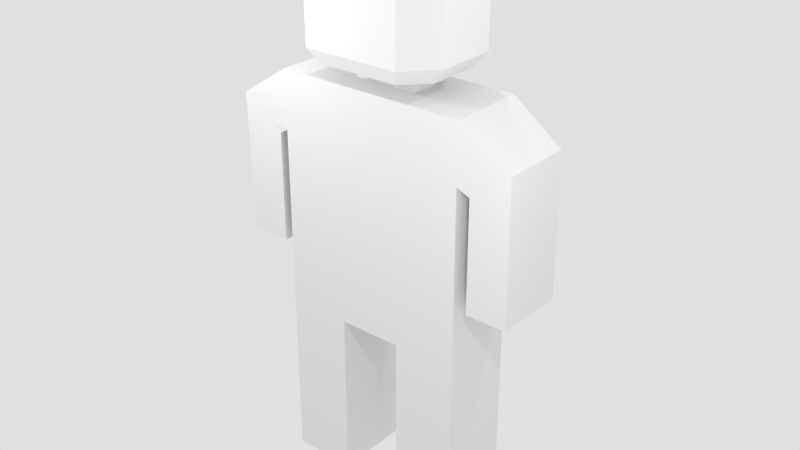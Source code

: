 # Source: knight.blend  (saved by Blender 2.70.0; exported with 4.5.12 LTS)
import bpy
from mathutils import Matrix  # noqa: F401  (used for matrix-valued properties, if any)

bpy.ops.wm.read_factory_settings(use_empty=True)
scene = bpy.context.scene
scene.name = 'Scene'

# ---- collections
col_collection_1 = bpy.data.collections.new('Collection 1'); scene.collection.children.link(col_collection_1)

# ---- materials (node trees are filled in below, after node groups)
mat_material = bpy.data.materials.new('Material')
mat_material.alpha_threshold = 0.0
mat_material.use_transparent_shadow = False
mat_material.roughness = 0.5
mat_material.line_color = (0.0, 0.0, 0.0, 1.0)

# ---- material node trees

# ---- world
world_world = bpy.data.worlds.new('World'); scene.world = world_world
world_world.color = (0.7484, 0.7484, 0.7484)
world_world.use_sun_shadow = False
world_world.sun_shadow_jitter_overblur = 0.0
world_world.cycles.sampling_method = 'MANUAL'
world_world.cycles.sample_map_resolution = 256

# ---- lights
light_point_001 = bpy.data.lights.new('Point.001', 'POINT')
light_point_001.transmission_factor = 0.0
light_point_001.energy = 100.0
light_point_001.shadow_buffer_clip_start = 0.5
light_point_001.shadow_soft_size = 0.1
light_point_001.shadow_maximum_resolution = 0.006
light_point_001.use_absolute_resolution = True
light_point_001.cycles.use_multiple_importance_sampling = False
light_point = bpy.data.lights.new('Point', 'POINT')
light_point.transmission_factor = 0.0
light_point.energy = 100.0
light_point.shadow_buffer_clip_start = 0.5
light_point.shadow_soft_size = 0.1
light_point.shadow_maximum_resolution = 0.006
light_point.use_absolute_resolution = True
light_point.cycles.use_multiple_importance_sampling = False
light_point_002 = bpy.data.lights.new('Point.002', 'POINT')
light_point_002.transmission_factor = 0.0
light_point_002.energy = 100.0
light_point_002.shadow_buffer_clip_start = 0.5
light_point_002.shadow_soft_size = 0.1
light_point_002.shadow_maximum_resolution = 0.006
light_point_002.use_absolute_resolution = True
light_point_002.cycles.use_multiple_importance_sampling = False
light_point_003 = bpy.data.lights.new('Point.003', 'POINT')
light_point_003.transmission_factor = 0.0
light_point_003.energy = 100.0
light_point_003.shadow_buffer_clip_start = 0.5
light_point_003.shadow_soft_size = 0.1
light_point_003.shadow_maximum_resolution = 0.006
light_point_003.use_absolute_resolution = True
light_point_003.cycles.use_multiple_importance_sampling = False

# ---- meshes
me_cube = bpy.data.meshes.new('Cube')
me_cube.from_pydata([(1.0, -0.3982, -1.0), (-1.0, -0.3982, -1.0), (-1.0, 0.3982, -1.0), (1.0, 0.3982, 1.465), (1.0, -0.3982, 1.465), (-1.0, -0.3982, 1.465), (-1.0, 0.3982, 1.465), (0.3333, 0.3982, -1.0), (0.3333, -0.3982, -1.0), (0.3333, 0.3982, 1.465), (-0.3333, 0.3982, 1.465), (0.3333, -0.3982, 1.465), (-0.3333, -0.3982, 1.465), (-1.0, -0.1327, -1.0), (1.0, 0.1327, 1.465), (1.0, -0.1327, 1.465), (-1.0, -0.1327, 1.465), (-1.0, 0.1327, 1.465), (0.3333, -0.1327, -1.0), (-0.3333, 0.1327, -1.0), (0.3333, 0.1327, 1.465), (0.3333, -0.1327, 1.465), (-0.3333, 0.1327, 1.465), (-0.3333, -0.1327, 1.465), (1.0, 0.3982, -1.0), (-0.3333, 0.3982, -1.0), (-0.3333, -0.3982, -1.0), (1.0, 0.1327, -1.0), (1.0, -0.1327, -1.0), (-1.0, 0.1327, -1.0), (0.3333, 0.1327, -1.0), (-0.3333, -0.1327, -1.0), (1.0, 0.3982, -2.8), (1.0, -0.3982, -2.8), (-1.0, -0.3982, -2.8), (-1.0, 0.3982, -2.8), (0.3333, 0.3982, -2.8), (-0.3333, 0.3982, -2.8), (0.3333, -0.3982, -2.8), (-0.3333, -0.3982, -2.8), (1.0, 0.1327, -2.8), (1.0, -0.1327, -2.8), (-1.0, -0.1327, -2.8), (-1.0, 0.1327, -2.8), (0.3333, -0.1327, -2.8), (0.3333, 0.1327, -2.8), (-0.3333, -0.1327, -2.8), (-0.3333, 0.1327, -2.8), (-1.0, -0.3982, -1.591), (-1.0, -0.3982, -2.191), (-0.3333, -0.3982, -2.191), (-0.3333, -0.3982, -1.591), (-1.0, -0.1327, -2.191), (-1.0, -0.1327, -1.591), (-1.0, 0.1327, -1.591), (-1.0, 0.1327, -2.191), (-0.3333, 0.3982, -2.191), (-0.3333, 0.3982, -1.591), (-0.3333, 0.1327, -1.591), (-0.3333, 0.1327, -2.191), (-1.0, 0.3982, -1.591), (-1.0, 0.3982, -2.191), (-0.3333, -0.1327, -2.191), (-0.3333, -0.1327, -1.591), (0.3333, 0.1327, -1.6), (0.3333, 0.1327, -2.2), (0.3333, -0.1327, -2.2), (0.3333, -0.1327, -1.6), (1.0, -0.1327, -2.2), (1.0, -0.1327, -1.6), (1.0, -0.3982, -1.6), (1.0, -0.3982, -2.2), (1.0, 0.1327, -2.2), (1.0, 0.1327, -1.6), (0.3333, -0.3982, -1.6), (0.3333, -0.3982, -2.2), (1.0, 0.3982, -2.2), (1.0, 0.3982, -1.6), (0.3333, 0.3982, -1.6), (0.3333, 0.3982, -2.2), (1.0, 0.3982, 0.8606), (1.0, -0.3982, 0.8606), (-1.0, -0.3982, 0.8606), (-1.0, 0.3982, 0.8606), (0.3333, -0.3982, 0.8606), (-0.3333, -0.3982, 0.8606), (0.3333, 0.3982, 0.8606), (-0.3333, 0.3982, 0.8606), (1.0, 0.1327, 0.8606), (1.0, -0.1327, 0.8606), (-1.0, -0.1327, 0.8606), (-1.0, 0.1327, 0.8606), (1.529, 0.3717, 1.098), (1.529, -0.3717, 1.098), (-1.572, -0.3717, 1.098), (-1.572, 0.3717, 1.098), (1.529, 0.1239, 1.098), (1.529, -0.1239, 1.098), (-1.572, -0.1239, 1.098), (-1.572, 0.1239, 1.098), (1.119, 0.3717, 0.7859), (1.119, -0.3717, 0.7859), (-1.119, -0.3717, 0.7859), (-1.119, 0.3717, 0.7859), (1.119, 0.1239, 0.7859), (1.119, -0.1239, 0.7859), (-1.119, -0.1239, 0.7859), (-1.119, 0.1239, 0.7859), (1.551, 0.3717, -0.3653), (1.551, -0.3717, -0.3653), (-1.551, -0.3717, -0.3653), (-1.551, 0.3717, -0.3653), (1.551, 0.1239, -0.3653), (1.551, -0.1239, -0.3653), (-1.551, -0.1239, -0.3653), (-1.551, 0.1239, -0.3653), (1.119, 0.3717, -0.3653), (1.119, -0.3717, -0.3653), (-1.119, -0.3717, -0.3653), (-1.119, 0.3717, -0.3653), (1.119, 0.1239, -0.3653), (1.119, -0.1239, -0.3653), (-1.119, -0.1239, -0.3653), (-1.119, 0.1239, -0.3653), (1.0, 0.3982, 1.062), (1.0, 0.3982, 1.263), (1.0, -0.3982, 1.062), (1.0, -0.3982, 1.263), (-1.0, -0.3982, 1.062), (-1.0, -0.3982, 1.263), (-1.0, 0.3982, 1.062), (-1.0, 0.3982, 1.263), (0.3333, 0.3982, 1.062), (0.3333, 0.3982, 1.263), (-0.3333, 0.3982, 1.062), (-0.3333, 0.3982, 1.263), (0.3333, -0.3982, 1.062), (0.3333, -0.3982, 1.263), (-0.3333, -0.3982, 1.062), (-0.3333, -0.3982, 1.263), (1.255, 0.3717, 0.8898), (1.392, 0.3717, 0.9937), (1.255, -0.3717, 0.8898), (1.392, -0.3717, 0.9937), (-1.27, -0.3717, 0.8898), (-1.421, -0.3717, 0.9937), (-1.27, 0.3717, 0.8898), (-1.421, 0.3717, 0.9937), (1.263, 0.3717, -0.3653), (1.407, 0.3717, -0.3653), (1.263, -0.3717, -0.3653), (1.407, -0.3717, -0.3653), (-1.263, -0.3717, -0.3653), (-1.407, -0.3717, -0.3653), (-1.263, 0.3717, -0.3653), (-1.407, 0.3717, -0.3653), (1.263, 0.1239, -0.3653), (1.407, 0.1239, -0.3653), (1.263, -0.1239, -0.3653), (1.407, -0.1239, -0.3653), (-1.263, -0.1239, -0.3653), (-1.407, -0.1239, -0.3653), (-1.263, 0.1239, -0.3653), (-1.407, 0.1239, -0.3653), (0.3333, 0.1327, 1.581), (0.3333, -0.1327, 1.581), (-0.3333, 0.1327, 1.581), (-0.3333, -0.1327, 1.581), (0.6462, 0.2573, 1.66), (0.6462, -0.2573, 1.66), (-0.6462, 0.2573, 1.66), (-0.6462, -0.2573, 1.66), (0.602, 0.2397, 2.674), (0.602, -0.2397, 2.674), (-0.602, 0.2397, 2.674), (-0.602, -0.2397, 2.674), (0.3408, 0.1357, 2.783), (0.3408, -0.1357, 2.783), (-0.3408, 0.1357, 2.783), (-0.3408, -0.1357, 2.783), (-1.556, -0.3717, -0.03853), (-1.119, -0.3717, -0.03853), (-1.556, -0.1239, -0.03853), (-1.556, 0.1239, -0.03853), (-1.119, -0.1239, -0.03853), (-1.556, 0.3717, -0.03853), (-1.119, 0.3717, -0.03853), (-1.119, 0.1239, -0.03853), (-1.264, -0.3717, -0.03853), (-1.41, -0.3717, -0.03853), (-1.41, 0.3717, -0.03853), (-1.264, 0.3717, -0.03853), (1.545, 0.3717, -0.03853), (1.119, 0.3717, -0.03853), (1.545, 0.1239, -0.03853), (1.545, -0.1239, -0.03853), (1.119, 0.1239, -0.03853), (1.119, -0.3717, -0.03853), (1.119, -0.1239, -0.03853), (1.545, -0.3717, -0.03853), (1.261, 0.3717, -0.03853), (1.403, 0.3717, -0.03853), (1.403, -0.3717, -0.03853), (1.261, -0.3717, -0.03853), (-0.1111, 0.3982, 1.465), (0.1111, 0.3982, 1.465), (-0.1111, -0.3982, 1.465), (0.1111, -0.3982, 1.465), (-0.1111, 0.1327, 1.465), (0.1111, 0.1327, 1.465), (-0.1111, -0.1327, 1.465), (0.1111, -0.1327, 1.465), (0.1111, -0.3982, 0.8606), (-0.1111, -0.3982, 0.8606), (0.1111, 0.3982, 0.8606), (-0.1111, 0.3982, 0.8606), (0.1111, -0.3982, 1.062), (-0.1111, -0.3982, 1.062), (0.1111, -0.3982, 1.263), (-0.1111, -0.3982, 1.263), (0.1111, 0.3982, 1.263), (-0.1111, 0.3982, 1.263), (0.1111, 0.3982, 1.062), (-0.1111, 0.3982, 1.062), (-0.1111, 0.1327, 1.581), (0.1111, 0.1327, 1.581), (-0.1111, -0.1327, 1.581), (0.1111, -0.1327, 1.581), (-0.4205, 0.5023, 1.66), (0.4205, 0.5023, 1.66), (-0.4205, -0.5023, 1.66), (0.4205, -0.5023, 1.66), (-0.3917, 0.4679, 2.674), (0.3917, 0.4679, 2.674), (-0.3917, -0.4679, 2.674), (0.3917, -0.4679, 2.674), (-0.1136, 0.1357, 2.783), (0.1136, 0.1357, 2.783), (-0.1136, -0.1357, 2.783), (0.1136, -0.1357, 2.783), (-0.1111, 0.3982, -1.0), (0.1111, 0.3982, -1.0), (-0.1111, -0.3982, -1.0), (0.1111, -0.3982, -1.0), (0.1111, 0.1327, -1.0), (-0.1111, 0.1327, -1.0), (0.1111, -0.1327, -1.0), (-0.1111, -0.1327, -1.0), (-0.7795, -0.3104, 2.494), (0.7795, -0.3104, 2.494), (0.7795, 0.3104, 2.494), (-0.7795, 0.3104, 2.494), (-0.5072, -0.6059, 2.494), (0.5072, -0.6059, 2.494), (0.5072, 0.6059, 2.494), (-0.5072, 0.6059, 2.494), (-0.7788, -0.3101, 1.822), (0.7788, 0.3101, 1.822), (0.7788, -0.3101, 1.822), (-0.7788, 0.3101, 1.822), (-0.5068, -0.6054, 1.822), (0.5068, -0.6054, 1.822), (0.5068, 0.6054, 1.822), (-0.5068, 0.6054, 1.822)], [], [(23, 16, 5, 12), (129, 5, 94, 145), (139, 12, 5, 129), (15, 4, 93, 97), (15, 21, 11, 4), (210, 23, 12, 206), (127, 4, 11, 137), (219, 206, 12, 139), (10, 6, 17, 22), (22, 17, 16, 23), (88, 80, 100, 104), (3, 14, 96, 92), (90, 82, 102, 106), (5, 16, 98, 94), (3, 9, 20, 14), (14, 20, 21, 15), (204, 10, 22, 208), (211, 21, 165, 227), (56, 59, 47, 37), (72, 68, 41, 40), (52, 55, 43, 42), (68, 71, 33, 41), (66, 65, 45, 44), (50, 49, 34, 39), (46, 39, 34, 42), (41, 33, 38, 44), (37, 47, 43, 35), (47, 46, 42, 43), (32, 40, 45, 36), (40, 41, 44, 45), (71, 75, 38, 33), (55, 61, 35, 43), (62, 50, 39, 46), (61, 56, 37, 35), (75, 66, 44, 38), (49, 52, 42, 34), (76, 72, 40, 32), (65, 79, 36, 45), (79, 76, 32, 36), (59, 62, 46, 47), (57, 58, 59, 56), (53, 54, 55, 52), (51, 48, 49, 50), (54, 60, 61, 55), (31, 26, 51, 63), (63, 51, 50, 62), (60, 57, 56, 61), (48, 53, 52, 49), (58, 63, 62, 59), (27, 28, 69, 73), (73, 69, 68, 72), (69, 70, 71, 68), (67, 64, 65, 66), (70, 74, 75, 71), (74, 67, 66, 75), (24, 27, 73, 77), (77, 73, 72, 76), (64, 78, 79, 65), (78, 77, 76, 79), (134, 87, 83, 130), (0, 81, 84, 8), (124, 80, 86, 132), (223, 215, 87, 134), (1, 82, 90, 13), (183, 185, 111, 115), (184, 181, 118, 122), (194, 195, 113, 112), (182, 183, 115, 114), (201, 192, 108, 149), (189, 180, 110, 153), (126, 81, 101, 142), (83, 91, 107, 103), (125, 3, 92, 141), (16, 17, 99, 98), (81, 89, 105, 101), (91, 90, 106, 107), (17, 6, 95, 99), (14, 15, 97, 96), (89, 88, 104, 105), (130, 83, 103, 146), (159, 113, 109, 151), (163, 115, 111, 155), (149, 108, 112, 157), (157, 112, 113, 159), (153, 110, 114, 161), (161, 114, 115, 163), (196, 193, 116, 120), (191, 186, 119, 154), (197, 198, 121, 117), (203, 197, 117, 150), (180, 182, 114, 110), (187, 184, 122, 123), (192, 194, 112, 108), (198, 196, 120, 121), (195, 199, 109, 113), (186, 187, 123, 119), (82, 128, 144, 102), (128, 129, 145, 144), (85, 138, 128, 82), (138, 139, 129, 128), (81, 126, 136, 84), (126, 127, 137, 136), (213, 217, 138, 85), (217, 219, 139, 138), (10, 135, 131, 6), (135, 134, 130, 131), (3, 125, 133, 9), (125, 124, 132, 133), (204, 221, 135, 10), (221, 223, 134, 135), (193, 200, 148, 116), (200, 201, 149, 148), (181, 188, 152, 118), (188, 189, 153, 152), (4, 127, 143, 93), (127, 126, 142, 143), (80, 124, 140, 100), (124, 125, 141, 140), (6, 131, 147, 95), (131, 130, 146, 147), (121, 158, 150, 117), (158, 159, 151, 150), (123, 162, 154, 119), (162, 163, 155, 154), (116, 148, 156, 120), (148, 149, 157, 156), (120, 156, 158, 121), (156, 157, 159, 158), (118, 152, 160, 122), (152, 153, 161, 160), (122, 160, 162, 123), (160, 161, 163, 162), (185, 190, 155, 111), (190, 191, 154, 155), (199, 202, 151, 109), (202, 203, 150, 151), (227, 165, 169, 231), (208, 22, 166, 224), (22, 23, 167, 166), (21, 20, 164, 165), (253, 249, 173, 235), (224, 166, 170, 228), (166, 167, 171, 170), (165, 164, 168, 169), (235, 173, 177, 239), (255, 251, 174, 232), (251, 248, 175, 174), (249, 250, 172, 173), (236, 178, 179, 238), (232, 174, 178, 236), (174, 175, 179, 178), (173, 172, 176, 177), (87, 25, 2, 83), (247, 242, 26, 31), (80, 24, 7, 86), (215, 240, 25, 87), (240, 245, 19, 25), (245, 247, 31, 19), (25, 19, 58, 57), (13, 29, 54, 53), (26, 1, 48, 51), (29, 2, 60, 54), (2, 25, 57, 60), (1, 13, 53, 48), (19, 31, 63, 58), (28, 0, 70, 69), (18, 30, 64, 67), (0, 8, 74, 70), (8, 18, 67, 74), (30, 7, 78, 64), (7, 24, 77, 78), (28, 89, 81, 0), (26, 85, 82, 1), (29, 91, 83, 2), (242, 213, 85, 26), (24, 80, 88, 27), (27, 88, 89, 28), (13, 90, 91, 29), (99, 95, 185, 183), (106, 102, 181, 184), (98, 99, 183, 182), (145, 94, 180, 189), (146, 103, 186, 191), (94, 98, 182, 180), (107, 106, 184, 187), (103, 107, 187, 186), (102, 144, 188, 181), (144, 145, 189, 188), (95, 147, 190, 185), (147, 146, 191, 190), (96, 97, 195, 194), (141, 92, 192, 201), (104, 100, 193, 196), (101, 105, 198, 197), (142, 101, 197, 203), (92, 96, 194, 192), (105, 104, 196, 198), (97, 93, 199, 195), (100, 140, 200, 193), (140, 141, 201, 200), (93, 143, 202, 199), (143, 142, 203, 202), (21, 211, 207, 11), (211, 210, 206, 207), (137, 11, 207, 218), (218, 207, 206, 219), (9, 205, 209, 20), (205, 204, 208, 209), (23, 210, 226, 167), (210, 211, 227, 226), (132, 86, 214, 222), (222, 214, 215, 223), (84, 136, 216, 212), (212, 216, 217, 213), (136, 137, 218, 216), (216, 218, 219, 217), (9, 133, 220, 205), (205, 220, 221, 204), (133, 132, 222, 220), (220, 222, 223, 221), (167, 226, 230, 171), (226, 227, 231, 230), (20, 209, 225, 164), (209, 208, 224, 225), (248, 252, 234, 175), (252, 253, 235, 234), (164, 225, 229, 168), (225, 224, 228, 229), (175, 234, 238, 179), (234, 235, 239, 238), (250, 254, 233, 172), (254, 255, 232, 233), (176, 237, 239, 177), (237, 236, 238, 239), (172, 233, 237, 176), (233, 232, 236, 237), (18, 8, 243, 246), (246, 243, 242, 247), (86, 7, 241, 214), (214, 241, 240, 215), (7, 30, 244, 241), (241, 244, 245, 240), (30, 18, 246, 244), (244, 246, 247, 245), (8, 84, 212, 243), (243, 212, 213, 242), (261, 258, 249, 253), (263, 259, 251, 255), (259, 256, 248, 251), (258, 257, 250, 249), (256, 260, 252, 248), (260, 261, 253, 252), (257, 262, 254, 250), (262, 263, 255, 254), (231, 169, 258, 261), (228, 170, 259, 263), (170, 171, 256, 259), (169, 168, 257, 258), (171, 230, 260, 256), (230, 231, 261, 260), (168, 229, 262, 257), (229, 228, 263, 262)])
_uv = me_cube.uv_layers.new(name='UVMap')
_uv.uv.foreach_set('vector', [0.09759, 0.8038, 0.004376, 0.8038, 0.004376, 0.7667, 0.09759, 0.7667, 0.3092, 0.9626, 0.3244, 0.9863, 0.2292, 0.9863, 0.2392, 0.9627, 0.4198, 0.9487, 0.4198, 0.9768, 0.3266, 0.9768, 0.3266, 0.9487, 0.8726, 0.1018, 0.8355, 0.1023, 0.838, 0.01225, 0.8726, 0.01177, 0.7961, 0.468, 0.7029, 0.468, 0.7029, 0.4309, 0.7961, 0.4309, 0.2715, 0.821, 0.2405, 0.821, 0.2405, 0.7839, 0.2715, 0.7839, 0.9652, 0.9247, 0.9652, 0.9528, 0.872, 0.9528, 0.872, 0.9247, 0.903, 0.955, 0.903, 0.9832, 0.872, 0.9832, 0.872, 0.955, 0.6626, 0.8251, 0.5694, 0.8251, 0.5694, 0.7879, 0.6626, 0.7879, 0.4504, 0.8604, 0.3572, 0.8604, 0.3572, 0.8232, 0.4504, 0.8232, 0.5397, 0.7482, 0.5768, 0.7482, 0.5731, 0.7678, 0.5384, 0.7678, 0.8726, 0.2018, 0.8355, 0.2003, 0.838, 0.1103, 0.8726, 0.1117, 0.3143, 0.678, 0.2772, 0.678, 0.2809, 0.6584, 0.3155, 0.6584, 0.09759, 0.7274, 0.09614, 0.7645, 0.001102, 0.762, 0.00245, 0.7274, 0.09759, 0.8431, 0.004376, 0.8431, 0.004376, 0.806, 0.09759, 0.806, 0.3337, 0.7817, 0.2405, 0.7817, 0.2405, 0.7446, 0.3337, 0.7446, 0.1466, 0.8038, 0.1155, 0.8038, 0.1155, 0.7667, 0.1466, 0.7667, 0.937, 0.09787, 0.9681, 0.09787, 0.9681, 0.1141, 0.937, 0.1141, 0.7031, 0.8238, 0.666, 0.8238, 0.666, 0.7386, 0.7031, 0.7386, 0.9218, 0.8337, 0.8847, 0.8337, 0.8847, 0.7498, 0.9218, 0.7498, 0.8825, 0.3951, 0.8453, 0.3951, 0.8453, 0.3099, 0.8825, 0.3099, 0.4897, 0.9505, 0.4526, 0.9505, 0.4526, 0.8666, 0.4897, 0.8666, 0.9513, 0.2018, 0.9141, 0.2018, 0.9141, 0.1179, 0.9513, 0.1179, 0.5458, 0.2612, 0.4526, 0.2612, 0.4526, 0.1761, 0.5458, 0.1761, 0.5458, 0.7879, 0.5458, 0.8251, 0.4526, 0.8251, 0.4526, 0.7879, 0.6626, 0.8273, 0.6626, 0.8644, 0.5694, 0.8644, 0.5694, 0.8273, 0.2087, 0.806, 0.2087, 0.8432, 0.1155, 0.8432, 0.1155, 0.806, 0.3337, 0.8232, 0.3337, 0.8604, 0.2405, 0.8604, 0.2405, 0.8232, 0.2087, 0.8454, 0.2087, 0.8825, 0.1155, 0.8825, 0.1155, 0.8454, 0.09759, 0.8453, 0.09759, 0.8825, 0.004376, 0.8825, 0.004376, 0.8453, 0.6316, 0.08499, 0.5384, 0.08499, 0.5384, 0.001102, 0.6316, 0.001102, 0.8825, 0.3048, 0.8453, 0.3048, 0.8453, 0.2196, 0.8825, 0.2196, 0.8825, 0.7476, 0.8454, 0.7476, 0.8454, 0.6625, 0.8825, 0.6625, 0.2133, 0.4756, 0.3065, 0.4756, 0.3065, 0.5608, 0.2133, 0.5608, 0.9119, 0.2018, 0.8748, 0.2018, 0.8748, 0.1179, 0.9119, 0.1179, 0.7496, 0.8238, 0.7125, 0.8238, 0.7125, 0.7386, 0.7496, 0.7386, 0.9513, 0.09566, 0.9142, 0.09566, 0.9142, 0.01177, 0.9513, 0.01177, 0.9218, 0.9198, 0.8847, 0.9198, 0.8847, 0.8359, 0.9218, 0.8359, 0.3665, 0.619, 0.3665, 0.5258, 0.4504, 0.5258, 0.4504, 0.619, 0.8815, 0.568, 0.8444, 0.568, 0.8444, 0.4829, 0.8815, 0.4829, 0.8825, 0.8337, 0.8454, 0.8337, 0.8454, 0.7498, 0.8825, 0.7498, 0.2405, 0.8997, 0.2405, 0.8626, 0.3244, 0.8626, 0.3244, 0.8997, 0.6413, 0.26, 0.548, 0.26, 0.548, 0.1761, 0.6413, 0.1761, 0.758, 0.9505, 0.7209, 0.9505, 0.7209, 0.8666, 0.758, 0.8666, 0.9611, 0.3035, 0.924, 0.3035, 0.924, 0.2209, 0.9611, 0.2209, 0.7019, 0.9505, 0.6648, 0.9505, 0.6648, 0.8666, 0.7019, 0.8666, 0.548, 0.619, 0.548, 0.5258, 0.6319, 0.5258, 0.6319, 0.619, 0.8822, 0.4309, 0.8822, 0.468, 0.7983, 0.468, 0.7983, 0.4309, 0.9208, 0.568, 0.8837, 0.568, 0.8837, 0.4841, 0.9208, 0.4841, 0.9218, 0.7463, 0.8847, 0.7463, 0.8847, 0.6625, 0.9218, 0.6625, 0.9218, 0.4812, 0.8847, 0.4812, 0.8847, 0.3973, 0.9218, 0.3973, 0.912, 0.09566, 0.8748, 0.09566, 0.8748, 0.01177, 0.912, 0.01177, 0.7766, 0.8921, 0.7766, 0.855, 0.8604, 0.855, 0.8604, 0.8921, 0.6316, 0.1711, 0.5384, 0.1711, 0.5384, 0.0872, 0.6316, 0.0872, 0.4504, 0.8626, 0.4504, 0.8997, 0.3665, 0.8997, 0.3665, 0.8626, 0.9601, 0.6541, 0.923, 0.6541, 0.923, 0.5702, 0.9601, 0.5702, 0.9218, 0.3035, 0.8847, 0.3035, 0.8847, 0.2196, 0.9218, 0.2196, 0.5458, 0.9505, 0.5087, 0.9505, 0.5087, 0.8666, 0.5458, 0.8666, 0.4526, 0.5258, 0.5458, 0.5258, 0.5458, 0.6097, 0.4526, 0.6097, 0.6533, 0.9363, 0.6533, 0.9644, 0.5601, 0.9644, 0.5601, 0.9363, 0.2111, 0.145, 0.2111, 0.4052, 0.1178, 0.4052, 0.1178, 0.145, 0.2111, 0.6374, 0.2111, 0.6656, 0.1178, 0.6656, 0.1178, 0.6374, 0.5911, 0.9059, 0.5911, 0.934, 0.5601, 0.934, 0.5601, 0.9059, 0.6245, 0.2634, 0.6245, 0.5236, 0.5874, 0.5236, 0.5874, 0.2634, 0.7006, 0.3657, 0.666, 0.3657, 0.666, 0.2634, 0.7006, 0.2634, 0.7744, 0.5507, 0.7397, 0.5507, 0.7397, 0.4702, 0.7744, 0.4702, 0.3525, 0.5779, 0.3179, 0.5779, 0.3179, 0.4756, 0.3525, 0.4756, 0.07507, 0.5097, 0.04042, 0.5097, 0.04042, 0.4074, 0.07507, 0.4074, 0.8106, 0.1071, 0.7909, 0.1141, 0.7909, 0.01177, 0.811, 0.01207, 0.7975, 0.3146, 0.777, 0.3221, 0.7774, 0.2198, 0.7975, 0.2196, 0.7172, 0.26, 0.7328, 0.2366, 0.7528, 0.2372, 0.7604, 0.26, 0.5768, 0.746, 0.5397, 0.746, 0.5384, 0.7264, 0.5731, 0.7264, 0.1315, 0.9989, 0.1155, 0.9758, 0.2056, 0.9758, 0.1982, 0.9986, 0.4504, 0.7446, 0.4504, 0.7817, 0.3554, 0.7805, 0.3554, 0.7458, 0.2366, 0.6584, 0.2737, 0.6584, 0.275, 0.678, 0.2403, 0.678, 0.7685, 0.04252, 0.7313, 0.04252, 0.7326, 0.02291, 0.7672, 0.02291, 0.2106, 0.7274, 0.2111, 0.7645, 0.116, 0.7621, 0.1155, 0.7274, 0.8815, 0.6603, 0.8444, 0.6603, 0.8456, 0.5702, 0.8802, 0.5702, 0.7313, 0.001102, 0.7685, 0.001102, 0.7672, 0.02071, 0.7326, 0.02071, 0.6579, 0.5707, 0.6341, 0.5556, 0.6342, 0.5357, 0.6579, 0.5258, 0.8577, 0.3973, 0.8577, 0.4174, 0.823, 0.4174, 0.823, 0.3973, 0.9609, 0.8944, 0.9609, 0.8743, 0.9955, 0.8743, 0.9955, 0.8944, 0.9587, 0.774, 0.9587, 0.7941, 0.924, 0.7941, 0.924, 0.774, 0.997, 0.5926, 0.997, 0.6127, 0.9623, 0.6127, 0.9623, 0.5926, 0.9535, 0.138, 0.9535, 0.1179, 0.9881, 0.1179, 0.9881, 0.138, 0.9623, 0.6541, 0.9623, 0.634, 0.997, 0.634, 0.997, 0.6541, 0.7887, 0.1359, 0.754, 0.1359, 0.754, 0.05539, 0.7887, 0.05539, 0.2339, 0.7462, 0.2133, 0.7389, 0.2133, 0.6584, 0.2334, 0.6584, 0.7375, 0.3439, 0.7029, 0.3439, 0.7029, 0.2634, 0.7375, 0.2634, 0.7967, 0.765, 0.777, 0.7579, 0.7766, 0.6774, 0.7967, 0.6773, 0.7006, 0.5725, 0.666, 0.5725, 0.666, 0.4702, 0.7006, 0.4702, 0.7518, 0.1359, 0.7172, 0.1359, 0.7172, 0.05539, 0.7518, 0.05539, 0.715, 0.1577, 0.6803, 0.1577, 0.6803, 0.05539, 0.715, 0.05539, 0.7744, 0.3439, 0.7397, 0.3439, 0.7397, 0.2634, 0.7744, 0.2634, 0.6781, 0.1577, 0.6435, 0.1577, 0.6435, 0.05539, 0.6781, 0.05539, 0.7375, 0.5507, 0.7029, 0.5507, 0.7029, 0.4702, 0.7375, 0.4702, 0.7327, 0.6334, 0.7478, 0.6572, 0.7029, 0.6572, 0.7127, 0.6335, 0.4214, 0.9019, 0.4365, 0.9256, 0.3665, 0.9256, 0.3765, 0.902, 0.09759, 0.9543, 0.09759, 0.9825, 0.004376, 0.9825, 0.004376, 0.9543, 0.2087, 0.9454, 0.2087, 0.9736, 0.1155, 0.9736, 0.1155, 0.9454, 0.758, 0.9527, 0.758, 0.9808, 0.6648, 0.9808, 0.6648, 0.9527, 0.2087, 0.8847, 0.2087, 0.9128, 0.1155, 0.9128, 0.1155, 0.8847, 0.4837, 0.9527, 0.4837, 0.9808, 0.4526, 0.9808, 0.4526, 0.9527, 0.2904, 0.6824, 0.2904, 0.7105, 0.2593, 0.7105, 0.2593, 0.6824, 0.8698, 0.9247, 0.8698, 0.9528, 0.7766, 0.9528, 0.7766, 0.9247, 0.3244, 0.9322, 0.3244, 0.9604, 0.2311, 0.9604, 0.2311, 0.9322, 0.2087, 0.915, 0.2087, 0.9432, 0.1155, 0.9432, 0.1155, 0.915, 0.09759, 0.924, 0.09759, 0.9521, 0.004376, 0.9521, 0.004376, 0.924, 0.2622, 0.9019, 0.2622, 0.93, 0.2311, 0.93, 0.2311, 0.9019, 0.8076, 0.8943, 0.8076, 0.9225, 0.7766, 0.9225, 0.7766, 0.8943, 0.8431, 0.3001, 0.8235, 0.3074, 0.823, 0.2196, 0.8431, 0.2196, 0.8417, 0.5582, 0.822, 0.5652, 0.822, 0.4702, 0.8422, 0.4704, 0.8432, 0.7429, 0.8225, 0.7502, 0.823, 0.6625, 0.8432, 0.6625, 0.8208, 0.3074, 0.8002, 0.3147, 0.8007, 0.2197, 0.8208, 0.2196, 0.5601, 0.9898, 0.5761, 0.9666, 0.6427, 0.9669, 0.6501, 0.9898, 0.924, 0.7718, 0.9399, 0.7485, 0.9832, 0.749, 0.9906, 0.7718, 0.06381, 0.6417, 0.04042, 0.6574, 0.04042, 0.6142, 0.0632, 0.6218, 0.9399, 0.9198, 0.924, 0.8966, 0.9906, 0.8966, 0.9832, 0.9194, 0.8698, 0.955, 0.8546, 0.9787, 0.7846, 0.9787, 0.7746, 0.955, 0.5226, 0.1501, 0.5075, 0.1739, 0.4626, 0.1738, 0.4526, 0.1501, 0.9881, 0.1402, 0.9881, 0.1604, 0.9535, 0.1604, 0.9535, 0.1402, 0.9587, 0.8359, 0.9587, 0.8561, 0.924, 0.8561, 0.924, 0.8359, 0.9609, 0.8114, 0.9609, 0.7913, 0.9955, 0.7913, 0.9955, 0.8114, 0.9535, 0.2018, 0.9535, 0.1817, 0.9881, 0.1817, 0.9881, 0.2018, 0.9955, 0.8136, 0.9955, 0.8337, 0.9609, 0.8337, 0.9609, 0.8136, 0.9587, 0.8136, 0.9587, 0.8337, 0.924, 0.8337, 0.924, 0.8136, 0.9881, 0.07553, 0.9881, 0.09566, 0.9535, 0.09566, 0.9535, 0.07553, 0.9587, 0.8743, 0.9587, 0.8944, 0.924, 0.8944, 0.924, 0.8743, 0.9623, 0.5904, 0.9623, 0.5702, 0.997, 0.5702, 0.997, 0.5904, 0.9535, 0.05424, 0.9535, 0.03411, 0.9881, 0.03411, 0.9881, 0.05424, 0.9535, 0.0319, 0.9535, 0.01177, 0.9881, 0.01177, 0.9881, 0.0319, 0.9609, 0.8561, 0.9609, 0.8359, 0.9955, 0.8359, 0.9955, 0.8561, 0.7975, 0.5728, 0.777, 0.5652, 0.7774, 0.4702, 0.7975, 0.4705, 0.7744, 0.7286, 0.7538, 0.7211, 0.7542, 0.6334, 0.7744, 0.6336, 0.8198, 0.5725, 0.8001, 0.5655, 0.7997, 0.4705, 0.8198, 0.4702, 0.8333, 0.1068, 0.8136, 0.09973, 0.8132, 0.01198, 0.8333, 0.01177, 0.1216, 0.6994, 0.1527, 0.6994, 0.2111, 0.7252, 0.1411, 0.7252, 0.3576, 0.9952, 0.3266, 0.9952, 0.3266, 0.979, 0.3576, 0.979, 0.1156, 0.145, 0.1156, 0.1822, 0.09945, 0.1822, 0.09945, 0.145, 0.8454, 0.8359, 0.8825, 0.8359, 0.8825, 0.8521, 0.8454, 0.8521, 0.1411, 0.07197, 0.2111, 0.07197, 0.2111, 0.1428, 0.1411, 0.1428, 0.3299, 0.7424, 0.2988, 0.7424, 0.2405, 0.7166, 0.3105, 0.7166, 0.6084, 0.6806, 0.5713, 0.6806, 0.548, 0.6212, 0.6316, 0.6212, 0.6892, 0.677, 0.7264, 0.677, 0.7496, 0.7364, 0.666, 0.7364, 0.5926, 0.6967, 0.6626, 0.6967, 0.6053, 0.7242, 0.5735, 0.7242, 0.2841, 0.1411, 0.2841, 0.2111, 0.2133, 0.2111, 0.2133, 0.1411, 0.1275, 0.4783, 0.2111, 0.4783, 0.2111, 0.5491, 0.1275, 0.5491, 0.4526, 0.07197, 0.5362, 0.07197, 0.5362, 0.1428, 0.4526, 0.1428, 0.6656, 0.03904, 0.6339, 0.03904, 0.6339, 0.001102, 0.6656, 0.001102, 0.07109, 0.6972, 0.001102, 0.6972, 0.05844, 0.6697, 0.0902, 0.6697, 0.6626, 0.7857, 0.579, 0.7857, 0.6018, 0.7264, 0.6398, 0.7264, 0.4526, 0.7264, 0.5362, 0.7264, 0.5134, 0.7857, 0.4755, 0.7857, 0.3572, 0.5236, 0.3572, 0.2634, 0.4504, 0.2634, 0.4504, 0.5236, 0.3883, 0.7839, 0.3883, 0.821, 0.3572, 0.821, 0.3572, 0.7839, 0.3572, 0.2612, 0.3572, 0.001102, 0.4504, 0.001102, 0.4504, 0.2612, 0.5148, 0.5236, 0.5148, 0.2634, 0.5458, 0.2634, 0.5458, 0.5236, 0.4837, 0.8273, 0.4837, 0.8644, 0.4526, 0.8644, 0.4526, 0.8273, 0.6959, 0.8273, 0.6959, 0.8644, 0.6648, 0.8644, 0.6648, 0.8273, 0.9601, 0.5667, 0.923, 0.5667, 0.923, 0.4841, 0.9601, 0.4841, 0.01499, 0.9218, 0.01499, 0.8847, 0.09759, 0.8847, 0.09759, 0.9218, 0.5458, 0.6945, 0.4526, 0.6945, 0.4526, 0.6119, 0.5458, 0.6119, 0.9611, 0.4812, 0.924, 0.4812, 0.924, 0.3986, 0.9611, 0.3986, 0.3678, 0.7144, 0.3678, 0.6212, 0.4504, 0.6212, 0.4504, 0.7144, 0.9611, 0.3951, 0.924, 0.3951, 0.924, 0.3125, 0.9611, 0.3125, 0.9611, 0.7451, 0.924, 0.7451, 0.924, 0.6625, 0.9611, 0.6625, 0.3637, 0.9465, 0.3266, 0.9465, 0.3266, 0.8626, 0.3637, 0.8626, 0.5694, 0.9037, 0.5694, 0.8666, 0.6533, 0.8666, 0.6533, 0.9037, 0.2111, 0.6352, 0.1178, 0.6352, 0.1178, 0.5513, 0.2111, 0.5513, 0.9218, 0.3951, 0.8847, 0.3951, 0.8847, 0.3112, 0.9218, 0.3112, 0.9208, 0.6541, 0.8837, 0.6541, 0.8837, 0.5702, 0.9208, 0.5702, 0.2133, 0.6562, 0.2133, 0.563, 0.2972, 0.563, 0.2972, 0.6562, 0.1156, 0.4074, 0.1156, 0.6675, 0.07853, 0.6675, 0.07853, 0.4074, 0.09432, 0.145, 0.09432, 0.4052, 0.001102, 0.4052, 0.001102, 0.145, 0.355, 0.2133, 0.355, 0.4734, 0.3179, 0.4734, 0.3179, 0.2133, 0.2443, 0.2133, 0.2443, 0.4734, 0.2133, 0.4734, 0.2133, 0.2133, 0.6638, 0.2634, 0.6638, 0.5236, 0.6267, 0.5236, 0.6267, 0.2634, 0.03822, 0.4074, 0.03822, 0.6675, 0.001102, 0.6675, 0.001102, 0.4074, 0.5852, 0.2634, 0.5852, 0.5236, 0.548, 0.5236, 0.548, 0.2634, 0.7006, 0.468, 0.666, 0.468, 0.666, 0.3657, 0.7006, 0.3657, 0.7744, 0.6312, 0.7397, 0.6312, 0.7397, 0.5507, 0.7744, 0.5507, 0.07507, 0.612, 0.04042, 0.612, 0.04042, 0.5097, 0.07507, 0.5097, 0.7975, 0.4096, 0.7766, 0.4244, 0.777, 0.3221, 0.7975, 0.3146, 0.2344, 0.8339, 0.2133, 0.8194, 0.2133, 0.7389, 0.2339, 0.7462, 0.7006, 0.6748, 0.666, 0.6748, 0.666, 0.5725, 0.7006, 0.5725, 0.7518, 0.2163, 0.7172, 0.2163, 0.7172, 0.1359, 0.7518, 0.1359, 0.7375, 0.6312, 0.7029, 0.6312, 0.7029, 0.5507, 0.7375, 0.5507, 0.8432, 0.8234, 0.822, 0.8379, 0.8225, 0.7502, 0.8432, 0.7429, 0.8208, 0.3951, 0.7997, 0.4098, 0.8002, 0.3147, 0.8208, 0.3074, 0.7975, 0.6751, 0.7766, 0.6602, 0.777, 0.5652, 0.7975, 0.5728, 0.7744, 0.8236, 0.7534, 0.8089, 0.7538, 0.7211, 0.7744, 0.7286, 0.3525, 0.6802, 0.3179, 0.6802, 0.3179, 0.5779, 0.3525, 0.5779, 0.8102, 0.2021, 0.7909, 0.2163, 0.7909, 0.1141, 0.8106, 0.1071, 0.7887, 0.2163, 0.754, 0.2163, 0.754, 0.1359, 0.7887, 0.1359, 0.7375, 0.4244, 0.7029, 0.4244, 0.7029, 0.3439, 0.7375, 0.3439, 0.7967, 0.8528, 0.7775, 0.8384, 0.777, 0.7579, 0.7967, 0.765, 0.715, 0.26, 0.6803, 0.26, 0.6803, 0.1577, 0.715, 0.1577, 0.7744, 0.4244, 0.7397, 0.4244, 0.7397, 0.3439, 0.7744, 0.3439, 0.6781, 0.26, 0.6435, 0.26, 0.6435, 0.1577, 0.6781, 0.1577, 0.8431, 0.3806, 0.824, 0.3951, 0.8235, 0.3074, 0.8431, 0.3001, 0.8413, 0.6459, 0.822, 0.6603, 0.822, 0.5652, 0.8417, 0.5582, 0.8198, 0.6748, 0.8005, 0.6605, 0.8001, 0.5655, 0.8198, 0.5725, 0.8333, 0.2018, 0.8141, 0.1875, 0.8136, 0.09973, 0.8333, 0.1068, 0.3337, 0.821, 0.3026, 0.821, 0.3026, 0.7839, 0.3337, 0.7839, 0.3026, 0.821, 0.2715, 0.821, 0.2715, 0.7839, 0.3026, 0.7839, 0.9652, 0.955, 0.9652, 0.9832, 0.9341, 0.9832, 0.9341, 0.955, 0.9341, 0.955, 0.9341, 0.9832, 0.903, 0.9832, 0.903, 0.955, 0.2087, 0.8038, 0.1776, 0.8038, 0.1776, 0.7667, 0.2087, 0.7667, 0.1776, 0.8038, 0.1466, 0.8038, 0.1466, 0.7667, 0.1776, 0.7667, 0.8748, 0.09787, 0.9059, 0.09787, 0.9059, 0.1141, 0.8748, 0.1141, 0.9059, 0.09787, 0.937, 0.09787, 0.937, 0.1141, 0.9059, 0.1141, 0.6533, 0.9059, 0.6533, 0.934, 0.6222, 0.934, 0.6222, 0.9059, 0.6222, 0.9059, 0.6222, 0.934, 0.5911, 0.934, 0.5911, 0.9059, 0.5458, 0.9527, 0.5458, 0.9808, 0.5148, 0.9808, 0.5148, 0.9527, 0.5148, 0.9527, 0.5148, 0.9808, 0.4837, 0.9808, 0.4837, 0.9527, 0.3525, 0.6824, 0.3525, 0.7105, 0.3215, 0.7105, 0.3215, 0.6824, 0.3215, 0.6824, 0.3215, 0.7105, 0.2904, 0.7105, 0.2904, 0.6824, 0.3244, 0.9019, 0.3244, 0.93, 0.2933, 0.93, 0.2933, 0.9019, 0.2933, 0.9019, 0.2933, 0.93, 0.2622, 0.93, 0.2622, 0.9019, 0.8698, 0.8943, 0.8698, 0.9225, 0.8387, 0.9225, 0.8387, 0.8943, 0.8387, 0.8943, 0.8387, 0.9225, 0.8076, 0.9225, 0.8076, 0.8943, 0.05948, 0.6994, 0.09055, 0.6994, 0.07109, 0.7252, 0.001102, 0.7252, 0.09055, 0.6994, 0.1216, 0.6994, 0.1411, 0.7252, 0.07109, 0.7252, 0.4198, 0.9952, 0.3887, 0.9952, 0.3887, 0.979, 0.4198, 0.979, 0.3887, 0.9952, 0.3576, 0.9952, 0.3576, 0.979, 0.3887, 0.979, 0.001102, 0.07197, 0.07109, 0.07197, 0.07109, 0.1428, 0.001102, 0.1428, 0.07109, 0.07197, 0.1411, 0.07197, 0.1411, 0.1428, 0.07109, 0.1428, 0.3921, 0.7424, 0.361, 0.7424, 0.3804, 0.7166, 0.4504, 0.7166, 0.361, 0.7424, 0.3299, 0.7424, 0.3105, 0.7166, 0.3804, 0.7166, 0.4526, 0.6967, 0.5226, 0.6967, 0.5417, 0.7242, 0.51, 0.7242, 0.5226, 0.6967, 0.5926, 0.6967, 0.5735, 0.7242, 0.5417, 0.7242, 0.2841, 0.001102, 0.2841, 0.07109, 0.2133, 0.07109, 0.2133, 0.001102, 0.2841, 0.07109, 0.2841, 0.1411, 0.2133, 0.1411, 0.2133, 0.07109, 0.7291, 0.03904, 0.6974, 0.03904, 0.6974, 0.001102, 0.7291, 0.001102, 0.6974, 0.03904, 0.6656, 0.03904, 0.6656, 0.001102, 0.6974, 0.001102, 0.2111, 0.6972, 0.1411, 0.6972, 0.122, 0.6697, 0.1537, 0.6697, 0.1411, 0.6972, 0.07109, 0.6972, 0.0902, 0.6697, 0.122, 0.6697, 0.4504, 0.7839, 0.4504, 0.821, 0.4194, 0.821, 0.4194, 0.7839, 0.4194, 0.7839, 0.4194, 0.821, 0.3883, 0.821, 0.3883, 0.7839, 0.4526, 0.5236, 0.4526, 0.2634, 0.4837, 0.2634, 0.4837, 0.5236, 0.4837, 0.5236, 0.4837, 0.2634, 0.5148, 0.2634, 0.5148, 0.5236, 0.5458, 0.8273, 0.5458, 0.8644, 0.5148, 0.8644, 0.5148, 0.8273, 0.5148, 0.8273, 0.5148, 0.8644, 0.4837, 0.8644, 0.4837, 0.8273, 0.758, 0.8273, 0.758, 0.8644, 0.7269, 0.8644, 0.7269, 0.8273, 0.7269, 0.8273, 0.7269, 0.8644, 0.6959, 0.8644, 0.6959, 0.8273, 0.3065, 0.2133, 0.3065, 0.4734, 0.2754, 0.4734, 0.2754, 0.2133, 0.2754, 0.2133, 0.2754, 0.4734, 0.2443, 0.4734, 0.2443, 0.2133, 0.1411, 0.03654, 0.2111, 0.03654, 0.2111, 0.07197, 0.1411, 0.07197, 0.3196, 0.1411, 0.3196, 0.2111, 0.2841, 0.2111, 0.2841, 0.1411, 0.1275, 0.4428, 0.2111, 0.4428, 0.2111, 0.4783, 0.1275, 0.4783, 0.4526, 0.03654, 0.5362, 0.03654, 0.5362, 0.07197, 0.4526, 0.07197, 0.001102, 0.03654, 0.07109, 0.03654, 0.07109, 0.07197, 0.001102, 0.07197, 0.07109, 0.03654, 0.1411, 0.03654, 0.1411, 0.07197, 0.07109, 0.07197, 0.3196, 0.001102, 0.3196, 0.07109, 0.2841, 0.07109, 0.2841, 0.001102, 0.3196, 0.07109, 0.3196, 0.1411, 0.2841, 0.1411, 0.2841, 0.07109, 0.1411, 0.001102, 0.2111, 0.001102, 0.2111, 0.03654, 0.1411, 0.03654, 0.355, 0.1411, 0.355, 0.2111, 0.3196, 0.2111, 0.3196, 0.1411, 0.1275, 0.4074, 0.2111, 0.4074, 0.2111, 0.4428, 0.1275, 0.4428, 0.4526, 0.001102, 0.5362, 0.001102, 0.5362, 0.03654, 0.4526, 0.03654, 0.001102, 0.001102, 0.07109, 0.001102, 0.07109, 0.03654, 0.001102, 0.03654, 0.07109, 0.001102, 0.1411, 0.001102, 0.1411, 0.03654, 0.07109, 0.03654, 0.355, 0.001102, 0.355, 0.07109, 0.3196, 0.07109, 0.3196, 0.001102, 0.355, 0.07109, 0.355, 0.1411, 0.3196, 0.1411, 0.3196, 0.07109])
_ca = me_cube.color_attributes.new('Col', 'BYTE_COLOR', 'CORNER')
_ca.data.foreach_set('color', [1.0, 1.0, 1.0, 1.0, 1.0, 1.0, 1.0, 1.0, 1.0, 1.0, 1.0, 1.0, 1.0, 1.0, 1.0, 1.0, 1.0, 1.0, 1.0, 1.0, 1.0, 1.0, 1.0, 1.0, 1.0, 1.0, 1.0, 1.0, 1.0, 1.0, 1.0, 1.0, 1.0, 1.0, 1.0, 1.0, 1.0, 1.0, 1.0, 1.0, 1.0, 1.0, 1.0, 1.0, 1.0, 1.0, 1.0, 1.0, 1.0, 1.0, 1.0, 1.0, 1.0, 1.0, 1.0, 1.0, 1.0, 1.0, 1.0, 1.0, 1.0, 1.0, 1.0, 1.0, 1.0, 1.0, 1.0, 1.0, 1.0, 1.0, 1.0, 1.0, 1.0, 1.0, 1.0, 1.0, 1.0, 1.0, 1.0, 1.0, 0.9911, 0.9911, 0.9911, 0.9961, 1.0, 1.0, 1.0, 1.0, 1.0, 1.0, 1.0, 1.0, 0.9911, 0.9911, 0.9911, 0.9961, 1.0, 1.0, 1.0, 1.0, 1.0, 1.0, 1.0, 1.0, 1.0, 1.0, 1.0, 1.0, 1.0, 1.0, 1.0, 1.0, 0.9911, 0.9911, 0.9911, 0.9961, 0.9911, 0.9911, 0.9911, 0.9961, 1.0, 1.0, 1.0, 1.0, 1.0, 1.0, 1.0, 1.0, 1.0, 1.0, 1.0, 1.0, 1.0, 1.0, 1.0, 1.0, 1.0, 1.0, 1.0, 1.0, 1.0, 1.0, 1.0, 1.0, 1.0, 1.0, 1.0, 1.0, 1.0, 1.0, 1.0, 1.0, 1.0, 1.0, 1.0, 1.0, 1.0, 1.0, 1.0, 1.0, 1.0, 1.0, 1.0, 1.0, 1.0, 1.0, 1.0, 1.0, 1.0, 1.0, 1.0, 1.0, 1.0, 1.0, 1.0, 1.0, 1.0, 1.0, 1.0, 1.0, 1.0, 1.0, 1.0, 1.0, 1.0, 1.0, 1.0, 1.0, 1.0, 1.0, 1.0, 1.0, 1.0, 1.0, 1.0, 1.0, 1.0, 1.0, 1.0, 1.0, 1.0, 1.0, 1.0, 1.0, 1.0, 1.0, 1.0, 1.0, 1.0, 1.0, 1.0, 1.0, 1.0, 1.0, 1.0, 1.0, 1.0, 1.0, 1.0, 1.0, 1.0, 1.0, 1.0, 1.0, 1.0, 1.0, 1.0, 1.0, 1.0, 1.0, 1.0, 1.0, 1.0, 1.0, 1.0, 1.0, 1.0, 1.0, 1.0, 1.0, 1.0, 1.0, 1.0, 1.0, 1.0, 1.0, 1.0, 1.0, 1.0, 1.0, 1.0, 1.0, 1.0, 1.0, 1.0, 1.0, 0.9911, 0.9911, 0.9911, 0.9961, 1.0, 1.0, 1.0, 1.0, 1.0, 1.0, 1.0, 1.0, 0.9911, 0.9911, 0.9911, 0.9961, 0.9911, 0.9911, 0.9911, 0.9961, 1.0, 1.0, 1.0, 1.0, 1.0, 1.0, 1.0, 1.0, 0.9911, 0.9911, 0.9911, 0.9961, 1.0, 1.0, 1.0, 1.0, 1.0, 1.0, 1.0, 1.0, 1.0, 1.0, 1.0, 1.0, 1.0, 1.0, 1.0, 1.0, 1.0, 1.0, 1.0, 1.0, 1.0, 1.0, 1.0, 1.0, 1.0, 1.0, 1.0, 1.0, 1.0, 1.0, 1.0, 1.0, 1.0, 1.0, 1.0, 1.0, 1.0, 1.0, 1.0, 1.0, 1.0, 1.0, 1.0, 1.0, 1.0, 1.0, 1.0, 1.0, 1.0, 1.0, 1.0, 1.0, 1.0, 1.0, 1.0, 1.0, 1.0, 1.0, 1.0, 1.0, 1.0, 1.0, 1.0, 1.0, 1.0, 1.0, 1.0, 1.0, 1.0, 1.0, 1.0, 1.0, 1.0, 1.0, 1.0, 1.0, 1.0, 1.0, 1.0, 1.0, 1.0, 1.0, 1.0, 1.0, 1.0, 1.0, 1.0, 1.0, 1.0, 1.0, 1.0, 1.0, 1.0, 1.0, 1.0, 1.0, 1.0, 1.0, 1.0, 1.0, 1.0, 1.0, 1.0, 1.0, 1.0, 1.0, 1.0, 1.0, 1.0, 1.0, 1.0, 1.0, 1.0, 1.0, 1.0, 1.0, 1.0, 1.0, 1.0, 1.0, 1.0, 1.0, 1.0, 1.0, 1.0, 1.0, 1.0, 1.0, 1.0, 1.0, 1.0, 1.0, 1.0, 1.0, 1.0, 1.0, 1.0, 1.0, 1.0, 1.0, 1.0, 1.0, 1.0, 1.0, 1.0, 1.0, 1.0, 1.0, 1.0, 1.0, 1.0, 1.0, 1.0, 1.0, 1.0, 1.0, 1.0, 1.0, 1.0, 1.0, 1.0, 1.0, 1.0, 1.0, 1.0, 1.0, 1.0, 1.0, 1.0, 1.0, 1.0, 1.0, 1.0, 1.0, 1.0, 1.0, 1.0, 1.0, 1.0, 1.0, 1.0, 1.0, 1.0, 1.0, 1.0, 1.0, 1.0, 1.0, 1.0, 1.0, 1.0, 1.0, 1.0, 1.0, 1.0, 1.0, 1.0, 1.0, 1.0, 1.0, 1.0, 1.0, 1.0, 1.0, 1.0, 1.0, 1.0, 1.0, 1.0, 1.0, 1.0, 1.0, 1.0, 1.0, 1.0, 1.0, 1.0, 1.0, 1.0, 1.0, 1.0, 1.0, 1.0, 1.0, 1.0, 1.0, 1.0, 1.0, 1.0, 1.0, 1.0, 1.0, 1.0, 1.0, 1.0, 1.0, 1.0, 1.0, 1.0, 1.0, 1.0, 1.0, 1.0, 1.0, 1.0, 1.0, 1.0, 1.0, 1.0, 1.0, 1.0, 1.0, 1.0, 1.0, 1.0, 1.0, 1.0, 1.0, 1.0, 1.0, 1.0, 1.0, 1.0, 1.0, 1.0, 1.0, 1.0, 1.0, 1.0, 1.0, 1.0, 1.0, 1.0, 1.0, 1.0, 1.0, 1.0, 1.0, 1.0, 1.0, 1.0, 1.0, 1.0, 1.0, 1.0, 1.0, 1.0, 1.0, 1.0, 1.0, 1.0, 1.0, 1.0, 1.0, 1.0, 1.0, 1.0, 1.0, 1.0, 1.0, 1.0, 1.0, 1.0, 1.0, 1.0, 1.0, 1.0, 1.0, 1.0, 1.0, 1.0, 1.0, 1.0, 1.0, 1.0, 1.0, 1.0, 1.0, 1.0, 1.0, 1.0, 1.0, 1.0, 1.0, 1.0, 1.0, 1.0, 1.0, 1.0, 1.0, 1.0, 1.0, 1.0, 1.0, 1.0, 1.0, 1.0, 1.0, 1.0, 1.0, 1.0, 1.0, 1.0, 1.0, 1.0, 1.0, 1.0, 1.0, 1.0, 1.0, 1.0, 1.0, 1.0, 1.0, 1.0, 1.0, 1.0, 1.0, 1.0, 1.0, 1.0, 1.0, 1.0, 1.0, 1.0, 1.0, 1.0, 1.0, 1.0, 1.0, 1.0, 1.0, 1.0, 1.0, 1.0, 1.0, 1.0, 1.0, 1.0, 1.0, 1.0, 1.0, 1.0, 1.0, 1.0, 1.0, 1.0, 1.0, 1.0, 1.0, 1.0, 1.0, 1.0, 1.0, 1.0, 1.0, 1.0, 1.0, 1.0, 1.0, 1.0, 1.0, 1.0, 1.0, 1.0, 1.0, 1.0, 1.0, 1.0, 1.0, 1.0, 1.0, 1.0, 1.0, 1.0, 1.0, 1.0, 1.0, 1.0, 1.0, 1.0, 1.0, 1.0, 1.0, 1.0, 1.0, 1.0, 1.0, 1.0, 1.0, 1.0, 1.0, 1.0, 1.0, 1.0, 1.0, 1.0, 1.0, 1.0, 1.0, 1.0, 1.0, 1.0, 1.0, 1.0, 1.0, 1.0, 1.0, 1.0, 1.0, 1.0, 1.0, 1.0, 1.0, 1.0, 1.0, 1.0, 1.0, 1.0, 1.0, 1.0, 1.0, 1.0, 1.0, 1.0, 1.0, 1.0, 1.0, 1.0, 1.0, 1.0, 1.0, 1.0, 1.0, 1.0, 1.0, 1.0, 1.0, 1.0, 1.0, 1.0, 1.0, 1.0, 1.0, 1.0, 1.0, 1.0, 1.0, 1.0, 1.0, 1.0, 1.0, 1.0, 1.0, 1.0, 1.0, 1.0, 1.0, 1.0, 1.0, 1.0, 1.0, 1.0, 1.0, 1.0, 1.0, 1.0, 1.0, 1.0, 1.0, 1.0, 1.0, 1.0, 1.0, 1.0, 1.0, 1.0, 1.0, 1.0, 1.0, 1.0, 1.0, 1.0, 1.0, 1.0, 1.0, 1.0, 1.0, 1.0, 1.0, 1.0, 1.0, 1.0, 1.0, 1.0, 1.0, 1.0, 1.0, 1.0, 1.0, 1.0, 1.0, 1.0, 1.0, 1.0, 1.0, 1.0, 1.0, 1.0, 1.0, 1.0, 1.0, 1.0, 1.0, 1.0, 1.0, 1.0, 1.0, 1.0, 1.0, 1.0, 1.0, 1.0, 1.0, 1.0, 1.0, 1.0, 1.0, 1.0, 1.0, 1.0, 1.0, 1.0, 1.0, 1.0, 1.0, 1.0, 1.0, 1.0, 1.0, 1.0, 1.0, 1.0, 1.0, 1.0, 1.0, 1.0, 1.0, 1.0, 1.0, 1.0, 1.0, 1.0, 1.0, 1.0, 1.0, 1.0, 1.0, 1.0, 1.0, 1.0, 1.0, 1.0, 1.0, 1.0, 1.0, 1.0, 1.0, 1.0, 1.0, 1.0, 1.0, 1.0, 1.0, 1.0, 1.0, 1.0, 1.0, 1.0, 1.0, 1.0, 1.0, 1.0, 1.0, 1.0, 1.0, 1.0, 1.0, 1.0, 1.0, 1.0, 1.0, 1.0, 1.0, 1.0, 1.0, 1.0, 1.0, 1.0, 1.0, 1.0, 1.0, 1.0, 1.0, 1.0, 1.0, 1.0, 1.0, 1.0, 1.0, 1.0, 1.0, 1.0, 1.0, 1.0, 1.0, 1.0, 1.0, 1.0, 1.0, 1.0, 1.0, 1.0, 1.0, 1.0, 1.0, 1.0, 1.0, 1.0, 1.0, 1.0, 1.0, 1.0, 1.0, 1.0, 1.0, 1.0, 1.0, 1.0, 1.0, 1.0, 1.0, 1.0, 1.0, 1.0, 1.0, 1.0, 1.0, 1.0, 1.0, 1.0, 1.0, 1.0, 1.0, 1.0, 1.0, 1.0, 1.0, 1.0, 1.0, 1.0, 1.0, 1.0, 1.0, 0.9911, 0.9911, 0.9911, 0.9961, 0.9911, 0.9911, 0.9911, 0.9961, 1.0, 1.0, 1.0, 1.0, 1.0, 1.0, 1.0, 1.0, 1.0, 1.0, 1.0, 1.0, 1.0, 1.0, 1.0, 1.0, 1.0, 1.0, 1.0, 1.0, 1.0, 1.0, 1.0, 1.0, 1.0, 1.0, 1.0, 1.0, 1.0, 1.0, 1.0, 1.0, 1.0, 1.0, 1.0, 1.0, 1.0, 1.0, 1.0, 1.0, 1.0, 1.0, 1.0, 1.0, 1.0, 1.0, 1.0, 1.0, 1.0, 1.0, 1.0, 1.0, 1.0, 1.0, 1.0, 1.0, 1.0, 1.0, 1.0, 1.0, 1.0, 1.0, 1.0, 1.0, 1.0, 1.0, 1.0, 1.0, 1.0, 1.0, 1.0, 1.0, 1.0, 1.0, 1.0, 1.0, 1.0, 1.0, 1.0, 1.0, 1.0, 1.0, 1.0, 1.0, 1.0, 1.0, 1.0, 1.0, 1.0, 1.0, 1.0, 1.0, 1.0, 1.0, 1.0, 1.0, 1.0, 1.0, 1.0, 1.0, 1.0, 1.0, 1.0, 1.0, 1.0, 1.0, 1.0, 1.0, 1.0, 1.0, 1.0, 1.0, 1.0, 1.0, 1.0, 1.0, 1.0, 1.0, 1.0, 1.0, 1.0, 1.0, 1.0, 1.0, 1.0, 1.0, 1.0, 1.0, 1.0, 1.0, 1.0, 1.0, 1.0, 1.0, 1.0, 1.0, 1.0, 1.0, 1.0, 1.0, 1.0, 1.0, 1.0, 1.0, 1.0, 1.0, 1.0, 1.0, 1.0, 1.0, 1.0, 1.0, 1.0, 1.0, 1.0, 1.0, 1.0, 1.0, 1.0, 1.0, 1.0, 1.0, 1.0, 1.0, 1.0, 1.0, 1.0, 1.0, 1.0, 1.0, 1.0, 1.0, 1.0, 1.0, 1.0, 1.0, 1.0, 1.0, 1.0, 1.0, 1.0, 1.0, 1.0, 1.0, 1.0, 1.0, 1.0, 1.0, 1.0, 1.0, 1.0, 1.0, 1.0, 1.0, 1.0, 1.0, 1.0, 1.0, 1.0, 1.0, 1.0, 1.0, 1.0, 1.0, 1.0, 1.0, 1.0, 1.0, 1.0, 1.0, 1.0, 1.0, 1.0, 1.0, 1.0, 1.0, 1.0, 1.0, 1.0, 1.0, 1.0, 1.0, 1.0, 1.0, 1.0, 1.0, 1.0, 1.0, 1.0, 1.0, 1.0, 1.0, 1.0, 1.0, 1.0, 1.0, 1.0, 1.0, 1.0, 1.0, 1.0, 1.0, 1.0, 1.0, 1.0, 1.0, 1.0, 1.0, 1.0, 1.0, 1.0, 1.0, 1.0, 1.0, 1.0, 1.0, 1.0, 1.0, 1.0, 1.0, 1.0, 1.0, 1.0, 1.0, 1.0, 1.0, 1.0, 1.0, 1.0, 1.0, 1.0, 1.0, 1.0, 1.0, 1.0, 1.0, 1.0, 1.0, 1.0, 1.0, 1.0, 1.0, 1.0, 1.0, 1.0, 1.0, 1.0, 1.0, 1.0, 1.0, 1.0, 1.0, 1.0, 1.0, 1.0, 1.0, 1.0, 1.0, 1.0, 1.0, 1.0, 1.0, 1.0, 1.0, 1.0, 1.0, 1.0, 1.0, 1.0, 1.0, 1.0, 1.0, 1.0, 1.0, 1.0, 1.0, 1.0, 1.0, 1.0, 1.0, 1.0, 1.0, 1.0, 1.0, 1.0, 1.0, 1.0, 1.0, 1.0, 1.0, 1.0, 1.0, 1.0, 1.0, 1.0, 1.0, 1.0, 1.0, 1.0, 1.0, 1.0, 1.0, 1.0, 1.0, 1.0, 1.0, 1.0, 1.0, 1.0, 1.0, 1.0, 1.0, 1.0, 1.0, 1.0, 1.0, 1.0, 1.0, 1.0, 1.0, 1.0, 1.0, 1.0, 1.0, 1.0, 1.0, 1.0, 1.0, 1.0, 1.0, 1.0, 1.0, 1.0, 1.0, 1.0, 1.0, 1.0, 1.0, 1.0, 1.0, 1.0, 1.0, 1.0, 1.0, 1.0, 1.0, 1.0, 1.0, 1.0, 1.0, 1.0, 1.0, 1.0, 1.0, 1.0, 1.0, 1.0, 1.0, 1.0, 1.0, 1.0, 1.0, 1.0, 1.0, 1.0, 1.0, 1.0, 1.0, 1.0, 1.0, 1.0, 1.0, 1.0, 1.0, 1.0, 1.0, 1.0, 1.0, 1.0, 1.0, 1.0, 1.0, 1.0, 1.0, 1.0, 1.0, 1.0, 1.0, 1.0, 1.0, 1.0, 1.0, 1.0, 1.0, 1.0, 1.0, 1.0, 1.0, 1.0, 1.0, 1.0, 1.0, 1.0, 1.0, 1.0, 1.0, 1.0, 1.0, 1.0, 1.0, 1.0, 1.0, 1.0, 1.0, 1.0, 1.0, 1.0, 1.0, 1.0, 1.0, 1.0, 1.0, 1.0, 1.0, 1.0, 1.0, 1.0, 1.0, 1.0, 1.0, 1.0, 1.0, 1.0, 1.0, 1.0, 1.0, 1.0, 1.0, 1.0, 1.0, 1.0, 1.0, 1.0, 1.0, 1.0, 1.0, 1.0, 1.0, 1.0, 1.0, 1.0, 1.0, 1.0, 1.0, 1.0, 1.0, 1.0, 1.0, 1.0, 1.0, 1.0, 1.0, 1.0, 1.0, 1.0, 1.0, 1.0, 1.0, 1.0, 1.0, 1.0, 1.0, 1.0, 1.0, 1.0, 1.0, 1.0, 1.0, 1.0, 1.0, 1.0, 1.0, 1.0, 1.0, 1.0, 1.0, 1.0, 1.0, 1.0, 1.0, 1.0, 1.0, 1.0, 1.0, 1.0, 1.0, 1.0, 1.0, 1.0, 1.0, 1.0, 1.0, 1.0, 1.0, 1.0, 1.0, 1.0, 1.0, 1.0, 1.0, 1.0, 1.0, 1.0, 1.0, 1.0, 1.0, 1.0, 1.0, 1.0, 1.0, 1.0, 1.0, 1.0, 1.0, 1.0, 1.0, 1.0, 1.0, 1.0, 1.0, 1.0, 1.0, 1.0, 1.0, 1.0, 1.0, 1.0, 1.0, 1.0, 1.0, 1.0, 1.0, 1.0, 1.0, 1.0, 1.0, 1.0, 1.0, 1.0, 1.0, 1.0, 1.0, 1.0, 1.0, 1.0, 1.0, 1.0, 1.0, 1.0, 1.0, 1.0, 1.0, 1.0, 1.0, 1.0, 1.0, 1.0, 1.0, 1.0, 1.0, 1.0, 1.0, 1.0, 1.0, 1.0, 1.0, 1.0, 1.0, 1.0, 1.0, 1.0, 1.0, 1.0, 1.0, 1.0, 1.0, 1.0, 1.0, 1.0, 1.0, 1.0, 1.0, 0.9911, 0.9911, 0.9911, 0.9961, 0.9911, 0.9911, 0.9911, 0.9961, 1.0, 1.0, 1.0, 1.0, 1.0, 1.0, 1.0, 1.0, 0.9911, 0.9911, 0.9911, 0.9961, 0.9911, 0.9911, 0.9911, 0.9961, 1.0, 1.0, 1.0, 1.0, 1.0, 1.0, 1.0, 1.0, 1.0, 1.0, 1.0, 1.0, 1.0, 1.0, 1.0, 1.0, 1.0, 1.0, 1.0, 1.0, 1.0, 1.0, 1.0, 1.0, 1.0, 1.0, 1.0, 1.0, 1.0, 1.0, 1.0, 1.0, 1.0, 1.0, 1.0, 1.0, 1.0, 1.0, 1.0, 1.0, 1.0, 1.0, 1.0, 1.0, 1.0, 1.0, 1.0, 1.0, 1.0, 1.0, 1.0, 1.0, 1.0, 1.0, 1.0, 1.0, 1.0, 1.0, 1.0, 1.0, 1.0, 1.0, 1.0, 1.0, 1.0, 1.0, 1.0, 1.0, 1.0, 1.0, 1.0, 1.0, 0.9911, 0.9911, 0.9911, 0.9961, 0.9911, 0.9911, 0.9911, 0.9961, 1.0, 1.0, 1.0, 1.0, 1.0, 1.0, 1.0, 1.0, 0.9911, 0.9911, 0.9911, 0.9961, 0.9911, 0.9911, 0.9911, 0.9961, 1.0, 1.0, 1.0, 1.0, 1.0, 1.0, 1.0, 1.0, 1.0, 1.0, 1.0, 1.0, 1.0, 1.0, 1.0, 1.0, 1.0, 1.0, 1.0, 1.0, 1.0, 1.0, 1.0, 1.0, 1.0, 1.0, 1.0, 1.0, 1.0, 1.0, 1.0, 1.0, 1.0, 1.0, 1.0, 1.0, 1.0, 1.0, 1.0, 1.0, 1.0, 1.0, 1.0, 1.0, 1.0, 1.0, 1.0, 1.0, 1.0, 1.0, 1.0, 1.0, 1.0, 1.0, 1.0, 1.0, 1.0, 1.0, 1.0, 1.0, 1.0, 1.0, 1.0, 1.0, 1.0, 1.0, 1.0, 1.0, 1.0, 1.0, 1.0, 1.0, 1.0, 1.0, 1.0, 1.0, 1.0, 1.0, 1.0, 1.0, 1.0, 1.0, 1.0, 1.0, 1.0, 1.0, 1.0, 1.0, 1.0, 1.0, 1.0, 1.0, 1.0, 1.0, 1.0, 1.0, 1.0, 1.0, 1.0, 1.0, 1.0, 1.0, 1.0, 1.0, 1.0, 1.0, 1.0, 1.0, 1.0, 1.0, 1.0, 1.0, 1.0, 1.0, 1.0, 1.0, 1.0, 1.0, 1.0, 1.0, 1.0, 1.0, 1.0, 1.0, 1.0, 1.0, 1.0, 1.0, 1.0, 1.0, 1.0, 1.0, 1.0, 1.0, 1.0, 1.0, 1.0, 1.0, 1.0, 1.0, 1.0, 1.0, 1.0, 1.0, 1.0, 1.0, 1.0, 1.0, 1.0, 1.0, 1.0, 1.0, 1.0, 1.0, 1.0, 1.0, 1.0, 1.0, 1.0, 1.0, 1.0, 1.0, 1.0, 1.0, 1.0, 1.0, 1.0, 1.0, 1.0, 1.0, 1.0, 1.0, 1.0, 1.0, 1.0, 1.0, 1.0, 1.0, 1.0, 1.0, 1.0, 1.0, 1.0, 1.0, 1.0, 1.0, 1.0, 1.0, 1.0, 1.0, 1.0, 1.0, 1.0, 1.0, 1.0, 1.0, 1.0, 1.0, 1.0, 1.0, 1.0, 1.0, 1.0, 1.0, 1.0, 1.0, 1.0, 1.0, 1.0, 1.0, 1.0, 1.0, 1.0, 1.0, 1.0, 1.0, 1.0, 1.0, 1.0, 1.0, 1.0, 1.0, 1.0, 1.0, 1.0, 1.0, 1.0, 1.0, 1.0, 1.0, 1.0, 1.0, 1.0, 1.0, 1.0, 1.0, 1.0, 1.0, 1.0, 1.0, 1.0, 1.0, 1.0, 1.0, 1.0, 1.0, 1.0, 1.0, 1.0, 1.0, 1.0, 1.0, 1.0, 1.0, 1.0, 1.0, 1.0, 1.0, 1.0, 1.0, 1.0, 1.0, 1.0, 1.0, 1.0, 1.0, 1.0, 1.0, 1.0, 1.0, 1.0, 1.0, 1.0, 1.0, 1.0, 1.0, 1.0, 1.0, 1.0, 1.0, 1.0, 1.0, 1.0, 1.0, 1.0, 1.0, 1.0, 1.0, 1.0, 1.0, 1.0, 1.0, 1.0, 1.0, 1.0, 1.0, 1.0, 1.0, 1.0, 1.0, 1.0, 1.0, 1.0, 1.0, 1.0, 1.0, 1.0, 1.0, 1.0, 1.0, 1.0, 1.0, 1.0, 1.0, 1.0, 1.0, 1.0, 1.0, 1.0, 1.0, 1.0, 1.0, 1.0, 1.0, 1.0, 1.0, 1.0, 1.0, 1.0, 1.0, 1.0, 1.0, 1.0, 1.0, 1.0, 1.0, 1.0, 1.0, 1.0, 1.0, 1.0, 1.0, 1.0, 1.0, 1.0, 1.0, 1.0, 1.0, 1.0, 1.0, 1.0, 1.0, 1.0, 1.0, 1.0, 1.0, 1.0, 1.0, 1.0, 1.0, 1.0, 1.0, 1.0, 1.0, 1.0, 1.0, 1.0, 1.0, 1.0, 1.0, 1.0, 1.0, 1.0, 1.0, 1.0, 1.0, 1.0, 1.0, 1.0, 1.0, 1.0, 1.0, 1.0, 1.0, 1.0, 1.0, 1.0, 1.0, 1.0, 1.0, 1.0, 1.0, 1.0, 1.0, 1.0, 1.0, 1.0, 1.0, 1.0, 1.0, 1.0, 1.0, 1.0, 1.0, 1.0, 1.0, 1.0, 1.0, 1.0, 1.0, 1.0, 1.0, 1.0, 1.0, 1.0, 1.0, 1.0, 1.0, 1.0, 1.0, 1.0, 1.0, 1.0, 1.0, 0.9911, 0.9911, 0.9911, 0.9961, 1.0, 1.0, 1.0, 1.0, 1.0, 1.0, 1.0, 1.0, 0.9911, 0.9911, 0.9911, 0.9961, 0.9911, 0.9911, 0.9911, 0.9961, 1.0, 1.0, 1.0, 1.0, 1.0, 1.0, 1.0, 1.0, 0.9911, 0.9911, 0.9911, 0.9961, 1.0, 1.0, 1.0, 1.0, 1.0, 1.0, 1.0, 1.0, 1.0, 1.0, 1.0, 1.0, 1.0, 1.0, 1.0, 1.0, 1.0, 1.0, 1.0, 1.0, 1.0, 1.0, 1.0, 1.0, 1.0, 1.0, 1.0, 1.0, 1.0, 1.0, 1.0, 1.0, 0.9911, 0.9911, 0.9911, 0.9961, 1.0, 1.0, 1.0, 1.0, 1.0, 1.0, 1.0, 1.0, 0.9911, 0.9911, 0.9911, 0.9961, 0.9911, 0.9911, 0.9911, 0.9961, 1.0, 1.0, 1.0, 1.0, 1.0, 1.0, 1.0, 1.0, 0.9911, 0.9911, 0.9911, 0.9961, 1.0, 1.0, 1.0, 1.0, 1.0, 1.0, 1.0, 1.0, 1.0, 1.0, 1.0, 1.0, 1.0, 1.0, 1.0, 1.0, 1.0, 1.0, 1.0, 1.0, 1.0, 1.0, 1.0, 1.0, 1.0, 1.0, 1.0, 1.0, 1.0, 1.0, 1.0, 1.0, 0.9911, 0.9911, 0.9911, 0.9961, 1.0, 1.0, 1.0, 1.0, 1.0, 1.0, 1.0, 1.0, 0.9911, 0.9911, 0.9911, 0.9961, 0.9911, 0.9911, 0.9911, 0.9961, 1.0, 1.0, 1.0, 1.0, 1.0, 1.0, 1.0, 1.0, 0.9911, 0.9911, 0.9911, 0.9961, 1.0, 1.0, 1.0, 1.0, 1.0, 1.0, 1.0, 1.0, 1.0, 1.0, 1.0, 1.0, 1.0, 1.0, 1.0, 1.0, 1.0, 1.0, 1.0, 1.0, 1.0, 1.0, 1.0, 1.0, 1.0, 1.0, 1.0, 1.0, 1.0, 1.0, 1.0, 1.0, 0.9911, 0.9911, 0.9911, 0.9961, 1.0, 1.0, 1.0, 1.0, 1.0, 1.0, 1.0, 1.0, 0.9911, 0.9911, 0.9911, 0.9961, 0.9911, 0.9911, 0.9911, 0.9961, 1.0, 1.0, 1.0, 1.0, 1.0, 1.0, 1.0, 1.0, 0.9911, 0.9911, 0.9911, 0.9961, 1.0, 1.0, 1.0, 1.0, 1.0, 1.0, 1.0, 1.0, 1.0, 1.0, 1.0, 1.0, 1.0, 1.0, 1.0, 1.0, 1.0, 1.0, 1.0, 1.0, 1.0, 1.0, 1.0, 1.0, 1.0, 1.0, 1.0, 1.0, 1.0, 1.0, 1.0, 1.0, 1.0, 1.0, 1.0, 1.0, 1.0, 1.0, 1.0, 1.0, 1.0, 1.0, 1.0, 1.0, 1.0, 1.0, 1.0, 1.0, 0.9911, 0.9911, 0.9911, 0.9961, 0.9911, 0.9911, 0.9911, 0.9961, 1.0, 1.0, 1.0, 1.0, 1.0, 1.0, 1.0, 1.0, 1.0, 1.0, 1.0, 1.0, 1.0, 1.0, 1.0, 1.0, 1.0, 1.0, 1.0, 1.0, 1.0, 1.0, 1.0, 1.0, 0.9911, 0.9911, 0.9911, 0.9961, 0.9911, 0.9911, 0.9911, 0.9961, 1.0, 1.0, 1.0, 1.0, 1.0, 1.0, 1.0, 1.0, 0.9911, 0.9911, 0.9911, 0.9961, 0.9911, 0.9911, 0.9911, 0.9961, 1.0, 1.0, 1.0, 1.0, 1.0, 1.0, 1.0, 1.0, 0.9911, 0.9911, 0.9911, 0.9961, 0.9911, 0.9911, 0.9911, 0.9961, 1.0, 1.0, 1.0, 1.0, 1.0, 1.0, 1.0, 1.0, 1.0, 1.0, 1.0, 1.0, 1.0, 1.0, 1.0, 1.0, 1.0, 1.0, 1.0, 1.0, 1.0, 1.0, 1.0, 1.0, 1.0, 1.0, 1.0, 1.0, 1.0, 1.0, 1.0, 1.0, 1.0, 1.0, 1.0, 1.0, 1.0, 1.0, 1.0, 1.0, 1.0, 1.0, 1.0, 1.0, 1.0, 1.0, 1.0, 1.0, 1.0, 1.0, 1.0, 1.0, 1.0, 1.0, 1.0, 1.0, 1.0, 1.0, 1.0, 1.0, 1.0, 1.0, 1.0, 1.0, 1.0, 1.0, 1.0, 1.0, 1.0, 1.0, 1.0, 1.0, 1.0, 1.0, 1.0, 1.0, 1.0, 1.0, 1.0, 1.0, 1.0, 1.0, 1.0, 1.0, 1.0, 1.0, 1.0, 1.0, 1.0, 1.0, 1.0, 1.0, 1.0, 1.0, 1.0, 1.0, 1.0, 1.0, 1.0, 1.0, 1.0, 1.0, 1.0, 1.0, 1.0, 1.0, 1.0, 1.0, 1.0, 1.0, 1.0, 1.0, 1.0, 1.0, 1.0, 1.0, 1.0, 1.0, 1.0, 1.0, 1.0, 1.0, 1.0, 1.0, 1.0, 1.0, 1.0, 1.0, 1.0, 1.0, 1.0, 1.0, 1.0, 1.0, 1.0, 1.0, 1.0, 1.0, 1.0, 1.0, 1.0, 1.0, 1.0, 1.0, 1.0, 1.0, 1.0, 1.0, 1.0, 1.0, 1.0, 1.0, 1.0, 1.0, 1.0, 1.0, 1.0, 1.0, 1.0, 1.0, 1.0, 1.0, 1.0, 1.0, 1.0, 1.0, 1.0, 1.0, 1.0, 1.0, 1.0, 1.0, 1.0, 1.0, 1.0, 1.0, 1.0, 1.0, 1.0, 1.0, 1.0, 1.0, 1.0, 1.0, 1.0, 1.0, 1.0, 1.0, 1.0, 1.0, 1.0, 1.0, 1.0, 1.0, 1.0, 1.0, 1.0, 1.0, 1.0, 1.0, 1.0, 1.0, 1.0, 1.0, 1.0, 1.0, 1.0, 1.0, 1.0, 1.0, 1.0, 1.0, 1.0, 1.0, 1.0, 1.0, 1.0, 1.0, 1.0, 1.0, 1.0, 1.0, 1.0, 1.0, 1.0, 1.0, 1.0, 1.0, 1.0, 1.0, 1.0, 1.0, 1.0, 1.0, 1.0, 1.0, 1.0, 1.0, 1.0, 1.0, 1.0, 1.0, 1.0, 1.0, 1.0, 1.0, 1.0, 1.0, 1.0, 1.0, 1.0, 1.0, 1.0, 1.0, 1.0, 1.0, 1.0, 1.0, 1.0, 1.0, 1.0, 1.0, 1.0, 1.0, 0.9911, 0.9911, 0.9911, 0.9961, 0.9911, 0.9911, 0.9911, 0.9961, 1.0, 1.0, 1.0, 1.0, 1.0, 1.0, 1.0, 1.0, 1.0, 1.0, 1.0, 1.0, 1.0, 1.0, 1.0, 1.0, 1.0, 1.0, 1.0, 1.0, 1.0, 1.0, 1.0, 1.0, 1.0, 1.0, 1.0, 1.0, 1.0, 1.0, 1.0, 1.0, 1.0, 1.0, 1.0, 1.0, 1.0, 1.0, 1.0, 1.0, 1.0, 1.0, 1.0, 1.0, 1.0, 1.0, 1.0, 1.0, 1.0, 1.0, 1.0, 1.0, 1.0, 1.0, 1.0, 1.0, 1.0, 1.0, 1.0, 1.0, 1.0, 1.0, 1.0, 1.0, 1.0, 1.0, 1.0, 1.0, 1.0, 1.0, 1.0, 1.0, 1.0, 1.0, 1.0, 1.0, 1.0, 1.0, 1.0, 1.0, 1.0, 1.0, 1.0, 1.0, 1.0, 1.0, 1.0, 1.0, 1.0, 1.0, 1.0, 1.0, 1.0, 1.0, 1.0, 1.0, 1.0, 1.0, 1.0, 1.0, 1.0, 1.0, 1.0, 1.0, 1.0, 1.0, 1.0, 1.0, 1.0, 1.0, 1.0, 1.0, 1.0, 1.0, 1.0, 1.0, 1.0, 1.0, 1.0, 1.0, 1.0, 1.0, 1.0, 1.0, 1.0, 1.0, 1.0, 1.0, 1.0, 1.0, 1.0, 1.0, 1.0, 1.0, 1.0, 1.0, 1.0, 1.0, 1.0, 1.0, 1.0, 1.0, 1.0, 1.0, 1.0, 1.0, 1.0, 1.0, 1.0, 1.0, 1.0, 1.0, 1.0, 1.0, 1.0, 1.0, 1.0, 1.0, 1.0, 1.0, 1.0, 1.0, 1.0, 1.0, 1.0, 1.0, 1.0, 1.0, 1.0, 1.0, 1.0, 1.0, 1.0, 1.0, 1.0, 1.0, 1.0, 1.0, 1.0, 1.0, 1.0, 1.0, 1.0, 1.0, 1.0, 1.0, 1.0, 1.0, 1.0, 1.0, 1.0, 1.0, 1.0, 1.0, 1.0, 1.0, 1.0, 1.0, 1.0, 1.0, 1.0, 1.0, 1.0, 1.0, 1.0, 1.0, 1.0, 1.0, 1.0, 1.0, 1.0, 1.0, 1.0, 1.0, 1.0, 1.0, 1.0, 1.0, 1.0, 1.0, 1.0, 1.0, 1.0, 1.0, 1.0, 1.0, 1.0, 1.0, 1.0, 1.0, 1.0, 1.0, 1.0, 1.0, 1.0, 1.0, 1.0, 1.0, 1.0, 1.0, 1.0, 1.0, 1.0, 1.0, 1.0, 1.0, 1.0, 1.0, 1.0, 1.0, 1.0, 1.0, 1.0, 1.0, 1.0, 1.0, 1.0, 1.0, 1.0, 1.0, 1.0, 1.0, 1.0, 1.0, 1.0, 1.0, 1.0, 1.0, 1.0, 1.0, 1.0, 1.0, 1.0, 1.0, 1.0, 1.0, 1.0, 1.0, 1.0, 1.0, 1.0, 1.0, 1.0, 1.0, 1.0, 1.0, 1.0, 1.0, 1.0, 1.0, 1.0, 1.0, 1.0, 1.0, 1.0, 1.0, 1.0, 1.0, 1.0, 1.0, 1.0, 1.0, 1.0, 1.0, 1.0, 1.0, 1.0, 1.0, 1.0, 1.0, 1.0, 1.0, 1.0, 1.0, 1.0, 1.0, 1.0, 1.0, 1.0, 1.0, 1.0, 1.0, 1.0, 1.0, 1.0, 1.0, 1.0, 1.0, 1.0, 1.0, 1.0, 1.0, 1.0, 1.0, 1.0, 1.0, 1.0, 1.0, 1.0, 1.0, 1.0, 1.0, 1.0, 1.0, 1.0, 1.0, 1.0, 1.0, 1.0, 1.0, 1.0, 1.0, 1.0, 1.0, 1.0, 1.0, 1.0, 1.0, 1.0, 1.0, 1.0, 1.0, 1.0, 1.0, 1.0, 1.0, 1.0, 1.0, 1.0, 1.0, 1.0, 1.0, 1.0, 1.0, 1.0, 1.0, 1.0, 1.0, 1.0, 1.0, 1.0, 1.0, 1.0, 1.0, 1.0, 1.0, 1.0, 1.0, 1.0, 1.0, 1.0, 1.0, 1.0, 1.0, 1.0, 1.0, 1.0, 1.0, 1.0, 1.0, 1.0, 1.0, 1.0, 1.0, 1.0, 1.0, 1.0, 1.0, 1.0, 1.0, 1.0, 1.0, 1.0, 1.0, 1.0, 1.0, 1.0, 1.0, 1.0, 1.0, 1.0, 1.0, 1.0, 1.0, 1.0, 1.0, 1.0, 1.0, 1.0, 1.0, 1.0, 1.0, 1.0, 1.0, 1.0, 1.0, 1.0, 1.0, 1.0, 1.0, 1.0, 1.0, 1.0, 1.0, 0.9911, 0.9911, 0.9911, 0.9961, 0.9911, 0.9911, 0.9911, 0.9961, 1.0, 1.0, 1.0, 1.0, 0.9911, 0.9911, 0.9911, 0.9961, 0.9911, 0.9911, 0.9911, 0.9961, 0.9911, 0.9911, 0.9911, 0.9961, 0.9911, 0.9911, 0.9911, 0.9961, 1.0, 1.0, 1.0, 1.0, 1.0, 1.0, 1.0, 1.0, 0.9911, 0.9911, 0.9911, 0.9961, 0.9911, 0.9911, 0.9911, 0.9961, 0.9911, 0.9911, 0.9911, 0.9961, 0.9911, 0.9911, 0.9911, 0.9961, 0.9911, 0.9911, 0.9911, 0.9961, 0.9911, 0.9911, 0.9911, 0.9961, 1.0, 1.0, 1.0, 1.0, 0.9911, 0.9911, 0.9911, 0.9961, 0.9911, 0.9911, 0.9911, 0.9961, 1.0, 1.0, 1.0, 1.0, 0.9911, 0.9911, 0.9911, 0.9961, 0.9911, 0.9911, 0.9911, 0.9961, 0.9911, 0.9911, 0.9911, 0.9961, 0.9911, 0.9911, 0.9911, 0.9961, 1.0, 1.0, 1.0, 1.0, 0.9911, 0.9911, 0.9911, 0.9961, 0.9911, 0.9911, 0.9911, 0.9961, 1.0, 1.0, 1.0, 1.0, 0.9911, 0.9911, 0.9911, 0.9961, 0.9911, 0.9911, 0.9911, 0.9961, 0.9911, 0.9911, 0.9911, 0.9961, 0.9911, 0.9911, 0.9911, 0.9961, 1.0, 1.0, 1.0, 1.0, 1.0, 1.0, 1.0, 1.0, 0.9911, 0.9911, 0.9911, 0.9961, 0.9911, 0.9911, 0.9911, 0.9961, 0.9911, 0.9911, 0.9911, 0.9961, 0.9911, 0.9911, 0.9911, 0.9961, 0.9911, 0.9911, 0.9911, 0.9961, 0.9911, 0.9911, 0.9911, 0.9961, 1.0, 1.0, 1.0, 1.0, 1.0, 1.0, 1.0, 1.0, 0.9911, 0.9911, 0.9911, 0.9961, 0.9911, 0.9911, 0.9911, 0.9961, 0.9911, 0.9911, 0.9911, 0.9961, 0.9911, 0.9911, 0.9911, 0.9961, 0.9911, 0.9911, 0.9911, 0.9961, 0.9911, 0.9911, 0.9911, 0.9961, 1.0, 1.0, 1.0, 1.0, 1.0, 1.0, 1.0, 1.0, 0.9911, 0.9911, 0.9911, 0.9961, 0.9911, 0.9911, 0.9911, 0.9961, 0.9911, 0.9911, 0.9911, 0.9961, 0.9911, 0.9911, 0.9911, 0.9961, 0.9911, 0.9911, 0.9911, 0.9961, 0.9911, 0.9911, 0.9911, 0.9961, 1.0, 1.0, 1.0, 1.0, 1.0, 1.0, 1.0, 1.0, 0.9911, 0.9911, 0.9911, 0.9961, 0.9911, 0.9911, 0.9911, 0.9961, 0.9911, 0.9911, 0.9911, 0.9961, 0.9911, 0.9911, 0.9911, 0.9961, 0.9911, 0.9911, 0.9911, 0.9961, 0.9911, 0.9911, 0.9911, 0.9961, 1.0, 1.0, 1.0, 1.0, 1.0, 1.0, 1.0, 1.0, 0.9911, 0.9911, 0.9911, 0.9961, 0.9911, 0.9911, 0.9911, 0.9961, 0.9911, 0.9911, 0.9911, 0.9961, 0.9911, 0.9911, 0.9911, 0.9961, 0.9911, 0.9911, 0.9911, 0.9961, 0.9911, 0.9911, 0.9911, 0.9961, 1.0, 1.0, 1.0, 1.0, 0.9911, 0.9911, 0.9911, 0.9961, 0.9911, 0.9911, 0.9911, 0.9961, 1.0, 1.0, 1.0, 1.0, 0.9911, 0.9911, 0.9911, 0.9961, 0.9911, 0.9911, 0.9911, 0.9961, 0.9911, 0.9911, 0.9911, 0.9961, 0.9911, 0.9911, 0.9911, 0.9961, 1.0, 1.0, 1.0, 1.0, 0.9911, 0.9911, 0.9911, 0.9961, 0.9911, 0.9911, 0.9911, 0.9961, 1.0, 1.0, 1.0, 1.0, 0.9911, 0.9911, 0.9911, 0.9961, 0.9911, 0.9911, 0.9911, 0.9961, 0.9911, 0.9911, 0.9911, 0.9961, 0.9911, 0.9911, 0.9911, 0.9961, 1.0, 1.0, 1.0, 1.0, 0.9911, 0.9911, 0.9911, 0.9961, 0.9911, 0.9911, 0.9911, 0.9961, 1.0, 1.0, 1.0, 1.0, 0.9911, 0.9911, 0.9911, 0.9961, 0.9911, 0.9911, 0.9911, 0.9961, 0.9911, 0.9911, 0.9911, 0.9961, 0.9911, 0.9911, 0.9911, 0.9961, 1.0, 1.0, 1.0, 1.0, 0.9911, 0.9911, 0.9911, 0.9961, 0.9911, 0.9911, 0.9911, 0.9961, 1.0, 1.0, 1.0, 1.0, 0.9911, 0.9911, 0.9911, 0.9961, 0.9911, 0.9911, 0.9911, 0.9961, 0.9911, 0.9911, 0.9911, 0.9961, 0.9911, 0.9911, 0.9911, 0.9961, 1.0, 1.0, 1.0, 1.0, 0.9911, 0.9911, 0.9911, 0.9961, 0.9911, 0.9911, 0.9911, 0.9961, 1.0, 1.0, 1.0, 1.0, 0.9911, 0.9911, 0.9911, 0.9961, 0.9911, 0.9911, 0.9911, 0.9961, 0.9911, 0.9911, 0.9911, 0.9961, 0.9911, 0.9911, 0.9911, 0.9961, 1.0, 1.0, 1.0, 1.0, 0.9911, 0.9911, 0.9911, 0.9961, 0.9911, 0.9911, 0.9911, 0.9961, 1.0, 1.0, 1.0, 1.0, 0.9911, 0.9911, 0.9911, 0.9961, 0.9911, 0.9911, 0.9911, 0.9961, 0.9911, 0.9911, 0.9911, 0.9961, 0.9911, 0.9911, 0.9911, 0.9961, 1.0, 1.0, 1.0, 1.0, 0.9911, 0.9911, 0.9911, 0.9961, 0.9911, 0.9911, 0.9911, 0.9961, 1.0, 1.0, 1.0, 1.0, 0.9911, 0.9911, 0.9911, 0.9961, 0.9911, 0.9911, 0.9911, 0.9961, 0.9911, 0.9911, 0.9911, 0.9961, 0.9911, 0.9911, 0.9911, 0.9961, 1.0, 1.0, 1.0, 1.0, 0.9911, 0.9911, 0.9911, 0.9961, 0.9911, 0.9911, 0.9911, 0.9961, 1.0, 1.0, 1.0, 1.0, 0.9911, 0.9911, 0.9911, 0.9961, 0.9911, 0.9911, 0.9911, 0.9961, 0.9911, 0.9911, 0.9911, 0.9961, 0.9911, 0.9911, 0.9911, 0.9961, 1.0, 1.0, 1.0, 1.0, 1.0, 1.0, 1.0, 1.0, 0.9911, 0.9911, 0.9911, 0.9961, 0.9911, 0.9911, 0.9911, 0.9961, 0.9911, 0.9911, 0.9911, 0.9961, 0.9911, 0.9911, 0.9911, 0.9961, 0.9911, 0.9911, 0.9911, 0.9961, 0.9911, 0.9911, 0.9911, 0.9961, 1.0, 1.0, 1.0, 1.0, 1.0, 1.0, 1.0, 1.0, 0.9911, 0.9911, 0.9911, 0.9961, 0.9911, 0.9911, 0.9911, 0.9961, 0.9911, 0.9911, 0.9911, 0.9961, 0.9911, 0.9911, 0.9911, 0.9961, 0.9911, 0.9911, 0.9911, 0.9961, 0.9911, 0.9911, 0.9911, 0.9961, 1.0, 1.0, 1.0, 1.0, 1.0, 1.0, 1.0, 1.0, 0.9911, 0.9911, 0.9911, 0.9961, 0.9911, 0.9911, 0.9911, 0.9961, 0.9911, 0.9911, 0.9911, 0.9961, 0.9911, 0.9911, 0.9911, 0.9961, 0.9911, 0.9911, 0.9911, 0.9961, 0.9911, 0.9911, 0.9911, 0.9961, 1.0, 1.0, 1.0, 1.0, 1.0, 1.0, 1.0, 1.0, 0.9911, 0.9911, 0.9911, 0.9961, 0.9911, 0.9911, 0.9911, 0.9961, 0.9911, 0.9911, 0.9911, 0.9961, 0.9911, 0.9911, 0.9911, 0.9961, 0.9911, 0.9911, 0.9911, 0.9961, 0.9911, 0.9911, 0.9911, 0.9961, 1.0, 1.0, 1.0, 1.0, 1.0, 1.0, 1.0, 1.0, 0.9911, 0.9911, 0.9911, 0.9961, 0.9911, 0.9911, 0.9911, 0.9961, 0.9911, 0.9911, 0.9911, 0.9961, 0.9911, 0.9911, 0.9911, 0.9961, 0.9911, 0.9911, 0.9911, 0.9961, 0.9911, 0.9911, 0.9911, 0.9961, 0.9911, 0.9911, 0.9911, 0.9961, 1.0, 1.0, 1.0, 1.0, 1.0, 1.0, 1.0, 1.0, 0.9911, 0.9911, 0.9911, 0.9961, 0.9911, 0.9911, 0.9911, 0.9961, 1.0, 1.0, 1.0, 1.0, 1.0, 1.0, 1.0, 1.0, 0.9911, 0.9911, 0.9911, 0.9961, 1.0, 1.0, 1.0, 1.0, 1.0, 1.0, 1.0, 1.0, 1.0, 1.0, 1.0, 1.0, 1.0, 1.0, 1.0, 1.0, 1.0, 1.0, 1.0, 1.0, 1.0, 1.0, 1.0, 1.0, 1.0, 1.0, 1.0, 1.0, 1.0, 1.0, 1.0, 1.0, 1.0, 1.0, 1.0, 1.0, 0.9911, 0.9911, 0.9911, 0.9961, 0.9911, 0.9911, 0.9911, 0.9961, 1.0, 1.0, 1.0, 1.0, 0.9911, 0.9911, 0.9911, 0.9961, 0.9911, 0.9911, 0.9911, 0.9961, 0.9911, 0.9911, 0.9911, 0.9961, 0.9911, 0.9911, 0.9911, 0.9961, 1.0, 1.0, 1.0, 1.0, 0.9911, 0.9911, 0.9911, 0.9961, 0.9911, 0.9911, 0.9911, 0.9961, 1.0, 1.0, 1.0, 1.0, 0.9911, 0.9911, 0.9911, 0.9961, 0.9911, 0.9911, 0.9911, 0.9961, 0.9911, 0.9911, 0.9911, 0.9961, 0.9911, 0.9911, 0.9911, 0.9961, 0.9911, 0.9911, 0.9911, 0.9961, 1.0, 1.0, 1.0, 1.0, 1.0, 1.0, 1.0, 1.0, 0.9911, 0.9911, 0.9911, 0.9961, 0.9911, 0.9911, 0.9911, 0.9961, 1.0, 1.0, 1.0, 1.0, 1.0, 1.0, 1.0, 1.0, 0.9911, 0.9911, 0.9911, 0.9961, 1.0, 1.0, 1.0, 1.0, 1.0, 1.0, 1.0, 1.0, 1.0, 1.0, 1.0, 1.0, 1.0, 1.0, 1.0, 1.0, 1.0, 1.0, 1.0, 1.0, 1.0, 1.0, 1.0, 1.0, 1.0, 1.0, 1.0, 1.0, 1.0, 1.0, 1.0, 1.0, 1.0, 1.0, 1.0, 1.0, 0.9911, 0.9911, 0.9911, 0.9961, 0.9911, 0.9911, 0.9911, 0.9961, 1.0, 1.0, 1.0, 1.0, 0.9911, 0.9911, 0.9911, 0.9961, 0.9911, 0.9911, 0.9911, 0.9961, 0.9911, 0.9911, 0.9911, 0.9961, 0.9911, 0.9911, 0.9911, 0.9961, 1.0, 1.0, 1.0, 1.0, 0.9911, 0.9911, 0.9911, 0.9961, 0.9911, 0.9911, 0.9911, 0.9961, 1.0, 1.0, 1.0, 1.0, 0.9911, 0.9911, 0.9911, 0.9961, 0.9911, 0.9911, 0.9911, 0.9961, 0.9911, 0.9911, 0.9911, 0.9961, 0.9911, 0.9911, 0.9911, 0.9961])
me_cube.materials.append(mat_material)
me_cube.use_remesh_preserve_volume = False
me_cube.use_remesh_preserve_attributes = False
me_cube.use_mirror_vertex_groups = False
me_cube.update()
arm_armature = bpy.data.armatures.new('Armature')  # bones are not reproduced

# ---- objects
ob_point_001 = bpy.data.objects.new('Point.001', light_point_001)
ob_point = bpy.data.objects.new('Point', light_point)
ob_armature = bpy.data.objects.new('Armature', arm_armature)
ob_knight = bpy.data.objects.new('Knight', me_cube)
ob_point_002 = bpy.data.objects.new('Point.002', light_point_002)
ob_point_003 = bpy.data.objects.new('Point.003', light_point_003)

# ---- transforms, parenting, visibility, modifiers, constraints
ob_point_001.location = (-1.203, 1.717, 7.189)
ob_point_001.rotation_euler = (-0.05004, -0.2033, 1.643)
ob_point_001.scale = (1.475, 1.475, 1.475)
ob_point_001.lineart.crease_threshold = 0.0
ob_point.location = (2.817, -2.223, 5.0)
ob_point.rotation_euler = (-0.05004, -0.2033, 1.643)
ob_point.scale = (1.475, 1.475, 1.475)
ob_point.lineart.crease_threshold = 0.0
ob_armature.location = (0.0, 0.0, 3.489)
ob_armature.rotation_euler = (-2.687e-07, 3.142, -2.029e-14)
ob_armature.lineart.crease_threshold = 0.0
ob_knight.parent = ob_armature
ob_knight.matrix_parent_inverse = Matrix(((-1.0, 2.029e-14, -1.51e-07, 5.269e-07), (-2.029e-14, 1.0, 2.687e-07, -9.377e-07), (1.51e-07, 2.687e-07, -1.0, 3.489), (0.0, 0.0, 0.0, 1.0)))
ob_knight.location = (0.0, 0.0, 2.817)
ob_knight.lock_rotations_4d = False
ob_knight.empty_display_type = 'ARROWS'
ob_knight.lineart.crease_threshold = 0.0
_vg = ob_knight.vertex_groups.new(name='Bone')
_vg = ob_knight.vertex_groups.new(name='Bone.001')
for _i, _w in zip([0, 7, 8, 18, 19, 24, 25, 26, 27, 28, 30, 31, 64, 67, 74, 78, 240, 241, 242, 243, 244, 245, 246, 247], [0.09656, 0.783, 0.783, 0.8718, 0.05044, 0.1014, 0.06702, 0.0672, 0.008208, 0.00644, 0.8717, 0.05047, 0.08474, 0.08473, 0.09641, 0.09645, 0.3057, 0.5443, 0.3058, 0.5444, 0.598, 0.3242, 0.598, 0.3242]): _vg.add([_i], _w, 'REPLACE')
_vg = ob_knight.vertex_groups.new(name='Bone.002')
for _i, _w in zip([0, 7, 8, 18, 24, 27, 28, 30, 64, 65, 66, 67, 68, 69, 70, 71, 72, 73, 74, 75, 76, 77, 78, 79, 240, 241, 242, 243, 244, 245, 246, 247], [0.8655, 0.1134, 0.1137, 0.06248, 0.8588, 0.9486, 0.9498, 0.06242, 0.8151, 0.08439, 0.08442, 0.8151, 0.0764, 0.914, 0.8691, 0.1049, 0.07639, 0.9139, 0.7762, 0.1056, 0.1048, 0.8685, 0.776, 0.1055, 0.03779, 0.07557, 0.03791, 0.07583, 0.04161, 0.02081, 0.04166, 0.02083]): _vg.add([_i], _w, 'REPLACE')
_vg = ob_knight.vertex_groups.new(name='Bone.003')
for _i, _w in zip([32, 33, 36, 38, 40, 41, 44, 45, 64, 65, 66, 67, 68, 69, 70, 71, 72, 73, 74, 75, 76, 77, 78, 79], [0.9795, 0.9799, 0.9766, 0.9756, 0.9887, 0.9887, 0.9845, 0.9847, 0.0928, 0.9057, 0.9057, 0.0928, 0.9221, 0.07701, 0.1069, 0.8914, 0.9221, 0.07702, 0.1161, 0.8814, 0.8913, 0.1069, 0.1161, 0.8815]): _vg.add([_i], _w, 'REPLACE')
_vg = ob_knight.vertex_groups.new(name='Bone.004')
for _i, _w in zip([1, 2, 7, 8, 13, 18, 19, 25, 26, 29, 30, 31, 51, 57, 58, 63, 240, 241, 242, 243, 244, 245, 246, 247], [0.1012, 0.0964, 0.06699, 0.0668, 0.008093, 0.05015, 0.8706, 0.7823, 0.7823, 0.006331, 0.05018, 0.8706, 0.09826, 0.09821, 0.08634, 0.08634, 0.5439, 0.3054, 0.5438, 0.3053, 0.3237, 0.5971, 0.3236, 0.5971]): _vg.add([_i], _w, 'REPLACE')
_vg = ob_knight.vertex_groups.new(name='Bone.005')
for _i, _w in zip([1, 2, 13, 19, 25, 26, 29, 31, 48, 49, 50, 51, 52, 53, 54, 55, 56, 57, 58, 59, 60, 61, 62, 63, 240, 241, 242, 243, 244, 245, 246, 247], [0.8587, 0.8655, 0.9485, 0.06321, 0.1141, 0.1137, 0.9497, 0.06315, 0.8675, 0.1042, 0.1047, 0.7734, 0.07591, 0.9133, 0.9135, 0.07592, 0.1048, 0.7735, 0.8128, 0.08375, 0.8681, 0.1042, 0.08373, 0.8128, 0.07607, 0.03803, 0.07581, 0.03791, 0.02107, 0.04214, 0.02105, 0.0421]): _vg.add([_i], _w, 'REPLACE')
_vg = ob_knight.vertex_groups.new(name='Bone.006')
for _i, _w in zip([34, 35, 37, 39, 42, 43, 46, 47, 48, 49, 50, 51, 52, 53, 54, 55, 56, 57, 58, 59, 60, 61, 62, 63], [0.9801, 0.9804, 0.9763, 0.9772, 0.9889, 0.989, 0.9851, 0.9849, 0.1075, 0.8919, 0.8822, 0.1166, 0.9226, 0.07745, 0.07744, 0.9226, 0.8821, 0.1166, 0.09327, 0.9062, 0.1074, 0.892, 0.9063, 0.09328]): _vg.add([_i], _w, 'REPLACE')
_vg = ob_knight.vertex_groups.new(name='Bone.007')
_vg = ob_knight.vertex_groups.new(name='Bone.008')
for _i, _w in zip([9, 12, 20, 21, 22, 23, 164, 165, 166, 167, 168, 169, 170, 171, 172, 175, 204, 205, 206, 207, 208, 209, 210, 211, 224, 225, 226, 227, 228, 229, 230, 231, 232, 233, 234, 235, 248, 249, 250, 251, 252, 253, 254, 255, 256, 257, 258, 259, 260, 261, 262, 263], [0.01227, 0.01226, 0.09395, 0.03827, 0.03827, 0.09395, 0.3108, 0.1103, 0.1103, 0.3108, 0.1486, 0.06061, 0.06061, 0.1486, 0.0019, 0.001902, 0.004091, 0.008182, 0.008173, 0.004087, 0.05683, 0.07539, 0.07539, 0.05683, 0.1772, 0.244, 0.244, 0.1772, 0.08994, 0.1193, 0.1193, 0.08995, 0.0006334, 0.001267, 0.001268, 0.0006341, 0.07526, 0.0303, 0.07526, 0.0303, 0.06028, 0.04529, 0.06027, 0.04529, 0.1119, 0.1119, 0.04546, 0.04546, 0.08978, 0.06762, 0.08978, 0.06762]): _vg.add([_i], _w, 'REPLACE')
_vg = ob_knight.vertex_groups.new(name='Bone.009')
for _i, _w in zip([9, 10, 11, 12, 20, 21, 22, 23, 164, 165, 166, 167, 168, 169, 170, 171, 172, 173, 174, 175, 176, 177, 178, 179, 204, 205, 206, 207, 208, 209, 210, 211, 224, 225, 226, 227, 228, 229, 230, 231, 232, 233, 234, 235, 236, 237, 238, 239, 248, 249, 250, 251, 252, 253, 254, 255, 256, 257, 258, 259, 260, 261, 262, 263], [0.02694, 0.05325, 0.05326, 0.02692, 0.1107, 0.1589, 0.1589, 0.1107, 0.318, 0.4995, 0.4995, 0.318, 0.6637, 0.7539, 0.7539, 0.6637, 0.9376, 0.9467, 0.9467, 0.9376, 0.9633, 0.9664, 0.9664, 0.9633, 0.04448, 0.03571, 0.0357, 0.04448, 0.1428, 0.1267, 0.1267, 0.1428, 0.439, 0.3785, 0.3785, 0.439, 0.7238, 0.6938, 0.6938, 0.7238, 0.9436, 0.9406, 0.9406, 0.9436, 0.9653, 0.9643, 0.9643, 0.9653, 0.8007, 0.8503, 0.8006, 0.8503, 0.8172, 0.8337, 0.8172, 0.8337, 0.7322, 0.7322, 0.8021, 0.8021, 0.7555, 0.7788, 0.7555, 0.7788]): _vg.add([_i], _w, 'REPLACE')
_vg = ob_knight.vertex_groups.new(name='Bone.010')
for _i, _w in zip([3, 4, 9, 10, 11, 12, 14, 15, 20, 21, 22, 23, 80, 81, 84, 85, 86, 87, 88, 89, 92, 93, 96, 97, 100, 101, 104, 105, 124, 125, 126, 127, 132, 133, 134, 135, 136, 137, 138, 139, 140, 141, 142, 143, 164, 165, 166, 167, 168, 169, 170, 171, 172, 173, 193, 200, 201, 204, 205, 206, 207, 208, 209, 210, 211, 212, 213, 214, 215, 216, 217, 218, 219, 220, 221, 222, 223, 224, 225, 226, 227, 228, 229, 230, 231, 232, 233, 234, 235, 248, 249, 250, 251, 252, 253, 254, 255, 256, 257, 258, 259, 260, 261, 262, 263], [0.9272, 0.9257, 0.8469, 0.07674, 0.8463, 0.07616, 0.9239, 0.9235, 0.739, 0.739, 0.05436, 0.05286, 0.9099, 0.876, 0.8531, 0.1024, 0.857, 0.1029, 0.9127, 0.9047, 0.5089, 0.4946, 0.5038, 0.502, 0.5842, 0.3179, 0.235, 0.2019, 0.8969, 0.9086, 0.8704, 0.8977, 0.8874, 0.8855, 0.08428, 0.07759, 0.8849, 0.8842, 0.08393, 0.07724, 0.4271, 0.4888, 0.3292, 0.4545, 0.2931, 0.3096, 0.07875, 0.07637, 0.1558, 0.1543, 0.01063, 0.01204, 0.009905, 0.01252, 0.013, 0.01777, 0.003761, 0.3335, 0.5902, 0.3329, 0.5896, 0.2826, 0.5108, 0.2816, 0.5103, 0.6029, 0.3527, 0.6056, 0.3543, 0.6179, 0.3509, 0.6152, 0.3462, 0.6162, 0.3469, 0.6197, 0.352, 0.1502, 0.2217, 0.1541, 0.2319, 0.05903, 0.1074, 0.05948, 0.1069, 0.003302, 0.006603, 0.004172, 0.008344, 0.006022, 0.08343, 0.08287, 0.005316, 0.03182, 0.05763, 0.05702, 0.03117, 0.009033, 0.1194, 0.1189, 0.007974, 0.04565, 0.08227, 0.08223, 0.0451]): _vg.add([_i], _w, 'REPLACE')
_vg = ob_knight.vertex_groups.new(name='Bone.011')
for _i, _w in zip([3, 4, 14, 15, 80, 81, 88, 89, 92, 93, 96, 97, 100, 101, 104, 105, 108, 109, 112, 113, 116, 117, 120, 121, 124, 125, 126, 127, 140, 141, 142, 143, 148, 149, 150, 151, 156, 157, 158, 159, 192, 193, 194, 195, 196, 197, 198, 199, 200, 201, 202, 203], [0.05018, 0.05144, 0.05139, 0.05169, 0.06283, 0.09627, 0.07595, 0.08385, 0.4899, 0.5042, 0.4956, 0.4974, 0.4093, 0.675, 0.7621, 0.7952, 0.9923, 0.9941, 0.9962, 0.9966, 0.9909, 0.9952, 0.9972, 0.9979, 0.08602, 0.07338, 0.1113, 0.08344, 0.5689, 0.5093, 0.6667, 0.5435, 0.9917, 0.9923, 0.9955, 0.995, 0.9982, 0.9978, 0.9987, 0.9982, 0.976, 0.9681, 0.9856, 0.9865, 0.9893, 0.9826, 0.9918, 0.9814, 0.9657, 0.9728, 0.9821, 0.9853]): _vg.add([_i], _w, 'REPLACE')
_vg = ob_knight.vertex_groups.new(name='Bone.012')
for _i, _w in zip([5, 6, 9, 10, 11, 12, 16, 17, 20, 21, 22, 23, 82, 83, 84, 85, 86, 87, 90, 91, 94, 95, 98, 99, 102, 103, 106, 107, 128, 129, 130, 131, 132, 133, 134, 135, 136, 137, 138, 139, 144, 145, 146, 147, 164, 165, 166, 167, 168, 169, 170, 171, 174, 175, 181, 188, 189, 204, 205, 206, 207, 208, 209, 210, 211, 212, 213, 214, 215, 216, 217, 218, 219, 220, 221, 222, 223, 224, 225, 226, 227, 228, 229, 230, 231, 232, 233, 234, 235, 248, 249, 250, 251, 252, 253, 254, 255, 256, 257, 258, 259, 260, 261, 262, 263], [0.929, 0.9257, 0.07618, 0.8464, 0.07676, 0.847, 0.9269, 0.9261, 0.05287, 0.05438, 0.7391, 0.7392, 0.9104, 0.8755, 0.1029, 0.8571, 0.1024, 0.853, 0.9129, 0.9046, 0.505, 0.4918, 0.5032, 0.5014, 0.5914, 0.3126, 0.236, 0.2013, 0.8975, 0.9103, 0.8711, 0.8982, 0.08393, 0.07725, 0.8849, 0.8842, 0.0843, 0.07761, 0.8875, 0.8856, 0.414, 0.4843, 0.3155, 0.4513, 0.07638, 0.07876, 0.3097, 0.2932, 0.01205, 0.01064, 0.1544, 0.1559, 0.01253, 0.009917, 0.01337, 0.01764, 0.003755, 0.5896, 0.3329, 0.5903, 0.3335, 0.5103, 0.2816, 0.5109, 0.2826, 0.3543, 0.6057, 0.3526, 0.6028, 0.352, 0.6197, 0.3469, 0.6163, 0.3462, 0.6152, 0.3509, 0.6179, 0.2319, 0.1542, 0.2217, 0.1502, 0.1069, 0.05949, 0.1075, 0.05905, 0.008351, 0.004176, 0.006611, 0.003306, 0.08289, 0.005322, 0.006027, 0.08345, 0.05704, 0.03118, 0.03183, 0.05764, 0.1194, 0.00904, 0.007983, 0.1189, 0.08225, 0.04512, 0.04566, 0.08228]): _vg.add([_i], _w, 'REPLACE')
_vg = ob_knight.vertex_groups.new(name='Bone.013')
for _i, _w in zip([5, 6, 16, 17, 82, 83, 90, 91, 94, 95, 98, 99, 102, 103, 106, 107, 110, 111, 114, 115, 118, 119, 122, 123, 128, 129, 130, 131, 144, 145, 146, 147, 152, 153, 154, 155, 160, 161, 162, 163, 180, 181, 182, 183, 184, 185, 186, 187, 188, 189, 190, 191], [0.04774, 0.05189, 0.04771, 0.04909, 0.06245, 0.09678, 0.07581, 0.08395, 0.494, 0.5071, 0.4961, 0.498, 0.402, 0.6802, 0.7612, 0.7959, 0.992, 0.9939, 0.996, 0.9964, 0.9909, 0.9952, 0.9971, 0.9979, 0.0855, 0.0719, 0.1108, 0.08321, 0.5822, 0.5139, 0.6806, 0.5468, 0.9916, 0.9922, 0.9955, 0.9948, 0.9982, 0.9977, 0.9987, 0.9981, 0.9752, 0.968, 0.9847, 0.9856, 0.9892, 0.9804, 0.9827, 0.9918, 0.9658, 0.9728, 0.9819, 0.9856]): _vg.add([_i], _w, 'REPLACE')
_m = ob_knight.modifiers.new('Armature', 'ARMATURE')
_m.object = ob_armature
ob_point_002.location = (-1.449, -2.116, 5.349)
ob_point_002.rotation_euler = (0.001239, -0.001921, 0.0159)
ob_point_002.scale = (1.475, 1.475, 1.475)
ob_point_002.lineart.crease_threshold = 0.0
ob_point_003.location = (3.064, 1.61, 6.84)
ob_point_003.rotation_euler = (0.001239, -0.001921, 0.0159)
ob_point_003.scale = (1.475, 1.475, 1.475)
ob_point_003.lineart.crease_threshold = 0.0

# ---- collection membership
col_collection_1.objects.link(ob_point_001)
col_collection_1.objects.link(ob_point)
col_collection_1.objects.link(ob_armature)
col_collection_1.objects.link(ob_knight)
col_collection_1.objects.link(ob_point_002)
col_collection_1.objects.link(ob_point_003)

# ---- scene / render settings (as saved in the file)
scene.frame_start = 1; scene.frame_end = 10; scene.frame_set(44)
scene.render.engine = 'BLENDER_EEVEE_NEXT'
scene.render.resolution_percentage = 50
scene.render.dither_intensity = 0.0
scene.cycles.use_denoising = False
scene.cycles.samples = 10
scene.cycles.sampling_pattern = 'TABULATED_SOBOL'
scene.cycles.light_sampling_threshold = 0.0
scene.cycles.use_adaptive_sampling = False
scene.cycles.use_light_tree = False
scene.cycles.blur_glossy = 0.0
scene.cycles.volume_bounces = 1
scene.cycles.pixel_filter_type = 'GAUSSIAN'
scene.cycles.sample_clamp_indirect = 0.0
scene.view_settings.view_transform = 'Standard'
bpy.context.view_layer.update()

# ---- added for rendering (the .blend has no active camera): camera
cam_auto = bpy.data.cameras.new('AutoCamera')
cam_auto.lens = 50.0
cam_auto.sensor_width = 36.0
cam_auto.clip_end = 1000.0
ob_auto_camera = bpy.data.objects.new('AutoCamera', cam_auto)
scene.collection.objects.link(ob_auto_camera)
ob_auto_camera.location = (6.04669, -7.1948, 7.65082)
ob_auto_camera.rotation_euler = (1.09748, -7.21219e-08, 0.694738)
scene.camera = ob_auto_camera
bpy.context.view_layer.update()
